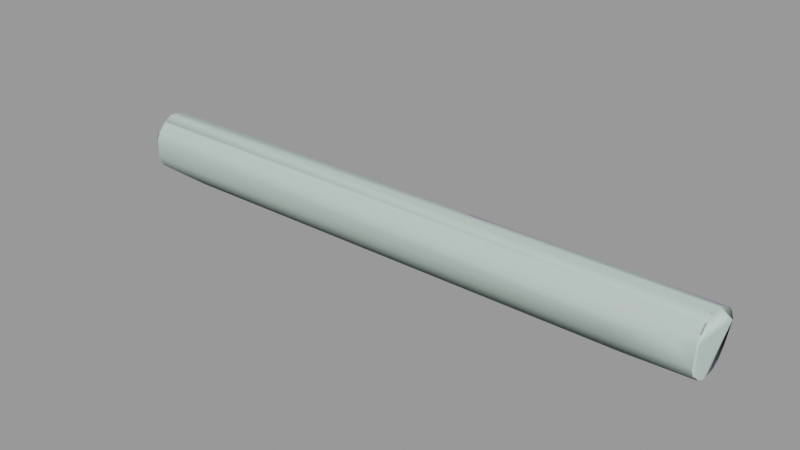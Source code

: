# Source: tree_pine_singlelog.blend  (saved by Blender 2.92.15; exported with 4.5.12 LTS)
import bpy
from mathutils import Matrix  # noqa: F401  (used for matrix-valued properties, if any)

bpy.ops.wm.read_factory_settings(use_empty=True)
scene = bpy.context.scene
scene.name = 'tree_pine_singlelog.qc'

# ---- collections
col_tree_pine_singlelog = bpy.data.collections.new('tree_pine_singlelog'); scene.collection.children.link(col_tree_pine_singlelog)

# ---- materials (node trees are filled in below, after node groups)
mat_tree_pine_stack = bpy.data.materials.new('tree_pine_stack')
mat_tree_pine_stack.use_transparent_shadow = False
mat_tree_pine_stack.diffuse_color = (0.8219, 0.4442, 0.9925, 1.0)
mat_phy = bpy.data.materials.new('  phy')
mat_phy.use_transparent_shadow = False
mat_phy.diffuse_color = (0.6006, 0.7499, 0.6818, 1.0)

# ---- material node trees

# ---- meshes
me_tree_pine_singlelog_reference = bpy.data.meshes.new('tree_pine_singlelog_reference')
me_tree_pine_singlelog_reference.from_pydata([(190.9, 15.93, -7.611), (151.6, 12.08, -7.584), (191.6, 17.56, -7.172), (191.4, -16.43, -4.324), (191.3, 0.7713, 4.109), (191.4, -16.33, 5.774), (191.4, -13.87, -9.411), (191.4, -9.954, -13.48), (191.4, -5.069, -16.13), (191.6, 10.56, -13.78), (191.4, 5.868, -16.4), (191.6, 15.23, -7.937), (192.2, 16.0, 3.872), (193.3, 16.77, 5.111), (193.2, 16.14, 4.698), (192.2, 0.9088, 4.934), (192.4, -16.2, 6.599), (191.4, -17.9, 7.195), (192.4, -17.9, 7.195), (-189.0, 5.594, -16.49), (-189.5, 9.544, -16.53), (-189.3, 6.4, -18.31), (-189.2, 8.505, -14.77), (192.9, -14.75, 11.59), (192.8, -15.74, 7.457), (192.8, -14.0, 10.73), (192.9, -17.0, 8.287), (-188.4, 9.445, -14.91), (-188.4, 15.43, -9.988), (-188.4, 10.38, -16.33), (-188.4, 14.05, -9.12), (-188.5, 14.97, -7.583), (-188.5, 16.44, -8.297), (-188.6, 16.53, -0.3372), (-189.1, 15.9, 4.454), (-188.5, 17.88, 5.386), (-188.7, 18.14, -0.3448), (-189.9, 15.64, 10.73), (-188.4, 11.58, 15.26), (-188.4, 15.59, 10.7), (-189.9, 11.62, 15.3), (-189.6, -14.93, 11.62), (-188.3, -17.9, 7.195), (-188.3, -14.85, 12.44), (-189.6, -17.17, 8.317), (191.6, 16.07, -6.475), (191.8, 17.12, 0.2591), (-188.3, -16.2, 6.599), (-189.6, -15.91, 7.486), (-188.3, -13.43, 11.38), (-189.6, -14.18, 10.76), (-189.4, -14.96, -10.77), (-188.3, -11.04, -14.88), (-188.3, -15.46, -11.12), (-189.7, -10.73, -14.65), (-188.3, -5.683, -17.79), (-189.8, -5.531, -17.5), (-188.3, -5.108, -16.17), (-189.3, -5.753, -15.92), (193.3, 18.31, 5.563), (193.0, 14.3, 9.608), (193.2, 15.82, 10.7), (-188.3, -9.954, -13.48), (-189.4, -10.06, -13.15), (-188.3, -13.87, -9.411), (-189.3, -13.44, -9.905), (192.8, 10.51, 14.14), (193.2, 11.79, 15.27), (-188.3, 5.634, -18.8), (-188.3, 5.121, -17.15), (151.2, 7.916, -11.41), (49.72, 11.29, -12.93), (191.6, 16.63, -8.778), (191.6, 11.5, -15.2), (152.0, 15.62, -3.706), (50.13, 15.98, -8.534), (-51.55, 9.49, -11.29), (-51.48, 12.55, -7.245), (-151.8, 9.923, -15.6), (-151.8, 13.56, -11.19), (-151.8, 15.88, -5.593), (-151.7, 17.02, 0.6332), (-51.19, 15.02, 2.28), (-51.12, 14.27, 7.478), (50.29, 18.47, 5.187), (50.23, 15.62, 10.38), (151.8, 15.66, 10.48), (151.9, 12.68, 14.74), (-51.91, 11.06, 9.54), (-151.7, 16.63, 6.63), (-151.7, 14.52, 11.67), (50.49, 18.96, -4.201), (-51.29, 14.45, -2.821), (50.45, 18.72, 0.1879), (151.9, 17.27, 5.626), (150.3, 16.61, -0.4613), (149.9, 17.23, 1.575), (-50.75, 4.295, 18.09), (-151.7, 11.32, 15.22), (-151.8, 7.135, 18.01), (-51.81, 6.311, 12.24), (50.2, 6.579, 18.5), (50.21, 11.46, 15.13), (152.0, 8.321, 17.62), (191.5, 6.608, 18.45), (191.5, 11.58, 15.26), (191.5, 15.59, 10.71), (191.6, 18.08, 5.582), (181.5, 20.02, 0.282), (191.8, 18.71, 0.2279), (-188.4, 6.608, 18.45), (-151.8, 2.15, 18.99), (-188.3, 0.9455, 19.81), (-151.8, -3.02, 17.96), (-188.3, -4.929, 19.15), (-150.2, -8.383, 15.76), (-188.3, -10.36, 16.58), (-151.4, -11.25, 10.83), (-151.2, -13.85, 5.566), (-50.64, -18.27, -0.4066), (-51.6, -16.74, 6.128), (-50.62, -13.78, 12.77), (-50.58, -9.499, 17.12), (-50.59, -4.469, 19.69), (-50.58, 0.6777, 20.14), (50.18, 1.77, 20.08), (152.0, 2.882, 18.85), (191.5, 0.9455, 19.81), (-49.53, -17.83, -6.488), (50.31, -15.13, 1.362), (50.29, -13.82, 7.505), (50.23, -10.39, 13.02), (50.2, -6.721, 17.21), (50.18, -2.698, 19.65), (151.9, -3.438, 18.35), (151.5, -18.49, 6.745), (151.6, -15.09, 12.07), (151.7, -9.79, 16.04), (191.4, -4.929, 19.15), (191.4, -10.36, 16.58), (191.4, -14.85, 12.44), (151.5, -20.03, 2.73), (50.29, -15.16, -5.672), (-50.2, -15.26, -10.76), (-151.5, -14.24, -11.44), (-151.3, -15.85, -6.102), (-151.2, -15.89, 0.4108), (193.1, -4.771, 19.17), (193.1, -9.188, 17.35), (-188.3, -18.0, 2.053), (-188.3, -18.15, -4.808), (-151.5, -11.66, -16.0), (-51.08, -10.81, -15.23), (49.37, -9.95, -15.09), (50.28, -5.042, -17.9), (151.3, -6.527, -18.12), (151.2, -1.23, -17.99), (191.4, 0.3248, -18.88), (191.4, 6.35, -18.08), (151.1, 3.641, -15.39), (-151.8, 5.071, -18.43), (-188.3, 0.05832, -19.15), (-151.7, -0.6488, -19.49), (-51.36, 5.421, -15.03), (-51.1, 0.2269, -17.44), (49.76, 5.975, -16.66), (50.07, 0.5211, -18.43), (-51.02, -5.448, -17.56), (-151.6, -6.54, -18.7), (191.7, -14.78, -10.8), (191.7, -9.889, -13.18), (191.7, -13.26, -9.934), (192.0, -10.55, -14.68), (-189.9, 6.628, 18.5), (-189.9, 0.9473, 19.87), (190.9, 14.59, -6.874), (-189.9, -4.946, 19.2), (-189.8, -9.364, 17.38), (-187.8, -9.846, 14.74), (-189.3, -8.506, 15.69), (-188.3, 0.9502, 18.08), (-189.1, 0.3318, 18.24), (-188.4, 10.63, 13.93), (-189.5, 10.33, 14.17), (-188.2, 14.06, 9.589), (-189.7, 14.11, 9.626), (-190.0, 16.41, 4.955), (-190.1, 17.99, 5.442), (191.6, -5.563, -15.93), (192.2, -5.348, -17.53), (191.6, 7.304, -17.61), (191.6, 9.673, -13.79), (191.4, 6.529, -15.75), (191.9, 10.7, -15.57), (193.2, 6.803, 18.47), (193.1, 1.123, 19.84), (192.4, -10.36, 16.58), (192.6, -8.331, 15.66), (191.8, -9.846, 14.74), (192.4, 0.5072, 18.21), (192.4, 0.9502, 18.08), (192.4, 10.63, 13.93), (192.2, 14.08, 9.613), (192.4, -13.43, 11.38), (192.4, -14.85, 12.44), (191.4, -15.46, -11.12), (191.4, -11.04, -14.88), (191.4, -5.669, -17.78), (-188.3, -16.43, -4.324), (151.4, -11.84, -15.53), (49.95, -13.74, -10.78), (151.5, -18.75, -5.648), (191.4, -18.15, -4.808), (151.4, -15.51, -11.17), (-188.3, 0.7694, 1.503)], [], [(0, 1, 2), (3, 4, 5), (4, 3, 6), (4, 6, 7), (4, 7, 8), (8, 9, 4), (8, 10, 9), (9, 11, 4), (12, 13, 14), (5, 15, 16), (5, 4, 15), (4, 14, 15), (4, 12, 14), (17, 16, 18), (17, 5, 16), (19, 20, 21), (19, 22, 20), (23, 24, 25), (23, 26, 24), (27, 28, 29), (27, 30, 28), (31, 28, 30), (31, 32, 28), (33, 34, 35), (33, 35, 36), (31, 33, 36), (31, 36, 32), (37, 38, 39), (37, 40, 38), (41, 42, 43), (41, 44, 42), (45, 12, 4), (45, 46, 12), (44, 47, 42), (44, 48, 47), (48, 49, 47), (48, 50, 49), (50, 43, 49), (50, 41, 43), (51, 52, 53), (51, 54, 52), (54, 55, 52), (54, 56, 55), (56, 57, 55), (56, 58, 57), (59, 60, 13), (59, 61, 60), (58, 62, 57), (58, 63, 62), (63, 64, 62), (63, 65, 64), (61, 66, 60), (61, 67, 66), (65, 53, 64), (65, 51, 53), (21, 29, 68), (21, 20, 29), (20, 27, 29), (20, 22, 27), (22, 69, 27), (22, 19, 69), (19, 68, 69), (19, 21, 68), (65, 54, 51), (65, 63, 54), (1, 70, 71), (72, 70, 1), (72, 73, 70), (2, 1, 74), (74, 1, 75), (1, 71, 75), (75, 71, 76), (75, 76, 77), (77, 76, 78), (77, 78, 79), (79, 78, 29), (79, 29, 28), (28, 32, 79), (80, 79, 32), (81, 80, 32), (82, 80, 81), (83, 82, 81), (84, 82, 83), (85, 84, 83), (86, 84, 85), (87, 86, 85), (85, 83, 88), (88, 83, 89), (83, 81, 89), (89, 81, 36), (81, 32, 36), (88, 89, 90), (90, 89, 35), (89, 36, 35), (90, 35, 39), (74, 75, 91), (91, 75, 77), (91, 77, 92), (92, 77, 79), (92, 79, 80), (82, 92, 80), (93, 92, 82), (84, 93, 82), (94, 93, 84), (86, 94, 84), (93, 91, 92), (74, 91, 93), (74, 93, 95), (93, 96, 95), (94, 96, 93), (97, 98, 99), (97, 100, 98), (101, 100, 97), (101, 102, 100), (103, 102, 101), (103, 87, 102), (104, 87, 103), (104, 105, 87), (105, 86, 87), (105, 106, 86), (106, 94, 86), (106, 107, 94), (107, 96, 94), (107, 108, 96), (108, 95, 96), (109, 95, 108), (109, 74, 95), (109, 2, 74), (107, 109, 108), (87, 85, 102), (102, 85, 88), (102, 88, 100), (100, 88, 90), (100, 90, 98), (98, 90, 39), (98, 39, 38), (99, 98, 38), (99, 38, 110), (111, 99, 110), (111, 110, 112), (113, 111, 112), (113, 112, 114), (115, 113, 114), (115, 114, 116), (117, 115, 116), (117, 116, 43), (118, 117, 43), (118, 119, 120), (120, 117, 118), (120, 121, 117), (121, 115, 117), (121, 122, 115), (122, 113, 115), (122, 123, 113), (123, 111, 113), (123, 124, 111), (124, 99, 111), (124, 97, 99), (125, 97, 124), (125, 101, 97), (126, 101, 125), (126, 103, 101), (127, 103, 126), (127, 104, 103), (128, 129, 119), (120, 119, 129), (120, 129, 130), (130, 121, 120), (130, 131, 121), (131, 122, 121), (131, 132, 122), (132, 123, 122), (132, 133, 123), (133, 124, 123), (133, 125, 124), (134, 125, 133), (134, 126, 125), (135, 130, 129), (135, 131, 130), (135, 136, 131), (136, 132, 131), (136, 137, 132), (137, 133, 132), (137, 134, 133), (138, 127, 126), (138, 126, 134), (139, 138, 134), (139, 134, 137), (140, 139, 137), (140, 137, 136), (17, 140, 136), (17, 136, 135), (135, 141, 17), (135, 129, 141), (142, 141, 129), (128, 142, 129), (142, 128, 143), (128, 144, 143), (128, 145, 144), (145, 128, 119), (145, 119, 146), (118, 146, 119), (139, 147, 138), (139, 148, 147), (118, 43, 42), (118, 42, 149), (118, 149, 146), (150, 146, 149), (150, 145, 146), (145, 150, 53), (145, 53, 144), (151, 144, 53), (151, 143, 144), (151, 152, 143), (153, 143, 152), (154, 153, 152), (155, 153, 154), (156, 155, 154), (157, 155, 156), (158, 157, 156), (158, 156, 159), (73, 158, 159), (151, 53, 52), (160, 161, 68), (160, 162, 161), (163, 162, 160), (163, 164, 162), (165, 164, 163), (165, 166, 164), (159, 166, 165), (159, 156, 166), (156, 154, 166), (166, 154, 167), (154, 152, 167), (167, 152, 151), (167, 151, 168), (168, 151, 52), (168, 52, 55), (162, 168, 55), (162, 55, 161), (164, 168, 162), (164, 167, 168), (166, 167, 164), (73, 159, 70), (70, 159, 165), (70, 165, 71), (71, 165, 163), (71, 163, 76), (76, 163, 160), (76, 160, 78), (78, 160, 68), (78, 68, 29), (169, 170, 171), (169, 172, 170), (63, 56, 54), (63, 58, 56), (40, 110, 38), (40, 173, 110), (173, 112, 110), (173, 174, 112), (0, 45, 175), (0, 2, 45), (174, 114, 112), (174, 176, 114), (176, 116, 114), (176, 177, 116), (177, 178, 116), (177, 179, 178), (179, 180, 178), (179, 181, 180), (181, 182, 180), (181, 183, 182), (183, 184, 182), (183, 185, 184), (72, 175, 11), (72, 0, 175), (185, 34, 184), (185, 186, 34), (186, 35, 34), (186, 187, 35), (187, 39, 35), (187, 37, 39), (172, 188, 170), (172, 189, 188), (2, 46, 45), (2, 109, 46), (109, 12, 46), (109, 107, 12), (190, 191, 192), (190, 193, 191), (73, 11, 9), (73, 72, 11), (105, 61, 106), (105, 67, 61), (104, 67, 105), (104, 194, 67), (127, 194, 104), (127, 195, 194), (138, 195, 127), (138, 147, 195), (196, 197, 148), (196, 198, 197), (198, 199, 197), (198, 200, 199), (199, 201, 66), (199, 200, 201), (201, 60, 66), (201, 202, 60), (202, 13, 60), (202, 14, 13), (107, 13, 12), (107, 59, 13), (106, 59, 107), (106, 61, 59), (18, 24, 26), (18, 16, 24), (16, 25, 24), (16, 203, 25), (203, 23, 25), (203, 204, 23), (205, 172, 169), (205, 206, 172), (206, 189, 172), (206, 207, 189), (207, 188, 189), (207, 8, 188), (8, 170, 188), (8, 7, 170), (7, 171, 170), (7, 6, 171), (6, 169, 171), (6, 205, 169), (158, 193, 190), (158, 73, 193), (73, 191, 193), (73, 9, 191), (9, 192, 191), (9, 10, 192), (10, 190, 192), (10, 158, 190), (185, 40, 37), (185, 183, 40), (186, 37, 187), (186, 185, 37), (50, 44, 41), (50, 48, 44), (178, 43, 116), (178, 49, 43), (139, 196, 148), (139, 204, 196), (196, 204, 203), (196, 203, 198), (139, 140, 204), (42, 150, 149), (42, 208, 150), (208, 53, 150), (208, 64, 53), (42, 47, 208), (45, 4, 175), (202, 15, 14), (202, 201, 15), (200, 15, 201), (200, 203, 15), (200, 198, 203), (203, 16, 15), (11, 175, 4), (155, 209, 153), (209, 210, 153), (153, 210, 143), (142, 143, 210), (211, 142, 210), (142, 211, 141), (17, 141, 211), (17, 211, 212), (212, 211, 213), (212, 213, 205), (206, 205, 213), (206, 213, 209), (207, 206, 209), (207, 209, 155), (157, 207, 155), (209, 213, 210), (211, 210, 213), (72, 1, 0), (214, 27, 69), (214, 30, 27), (214, 31, 30), (214, 33, 31), (214, 34, 33), (214, 184, 34), (214, 182, 184), (182, 214, 180), (214, 178, 180), (214, 49, 178), (214, 47, 49), (214, 208, 47), (57, 208, 214), (57, 64, 208), (57, 62, 64), (214, 69, 57), (212, 5, 17), (212, 3, 5), (212, 6, 3), (212, 205, 6), (55, 68, 161), (55, 69, 68), (55, 57, 69), (195, 197, 199), (195, 148, 197), (195, 147, 148), (181, 176, 174), (181, 177, 176), (181, 179, 177), (67, 199, 66), (67, 195, 199), (67, 194, 195), (183, 173, 40), (183, 174, 173), (183, 181, 174), (157, 8, 207), (157, 10, 8), (157, 158, 10), (17, 204, 140), (17, 23, 204), (17, 26, 23), (17, 18, 26)])
me_tree_pine_singlelog_reference.polygons.foreach_set('use_smooth', [True] * 426)
_k = set([(0, 1), (0, 2), (0, 72), (0, 175), (1, 2), (1, 72), (2, 45), (2, 109), (4, 5), (4, 11), (4, 12), (4, 45), (4, 175), (5, 17), (6, 7), (6, 171), (6, 205), (7, 8), (7, 170), (8, 188), (8, 207), (9, 10), (9, 73), (9, 191), (10, 158), (10, 192), (11, 72), (11, 175), (12, 13), (12, 46), (12, 107), (13, 14), (13, 59), (13, 60), (14, 15), (14, 202), (15, 16), (16, 18), (16, 24), (16, 203), (17, 140), (18, 26), (19, 21), (19, 22), (19, 69), (20, 21), (20, 22), (20, 29), (21, 68), (22, 27), (23, 25), (23, 26), (23, 204), (24, 25), (24, 26), (25, 203), (27, 29), (27, 69), (28, 29), (28, 30), (29, 68), (30, 31), (31, 32), (31, 33), (32, 36), (33, 34), (34, 35), (34, 184), (34, 186), (35, 39), (35, 187), (37, 39), (37, 40), (37, 185), (37, 187), (38, 39), (38, 40), (38, 110), (40, 173), (40, 183), (41, 43), (41, 44), (41, 50), (42, 43), (42, 44), (42, 47), (43, 49), (44, 48), (45, 46), (45, 175), (47, 48), (47, 49), (48, 50), (49, 50), (49, 178), (51, 53), (51, 54), (51, 65), (52, 53), (52, 54), (52, 55), (53, 64), (54, 56), (54, 63), (55, 56), (55, 57), (56, 58), (57, 58), (57, 62), (58, 63), (59, 61), (59, 107), (60, 61), (60, 66), (60, 202), (61, 67), (61, 106), (62, 63), (62, 64), (63, 65), (64, 65), (66, 67), (66, 199), (66, 201), (67, 105), (67, 194), (68, 69), (72, 73), (73, 158), (73, 193), (104, 105), (104, 127), (104, 194), (105, 106), (106, 107), (110, 112), (110, 173), (112, 114), (112, 174), (114, 116), (114, 176), (116, 177), (116, 178), (127, 138), (127, 195), (138, 139), (138, 147), (147, 148), (147, 195), (148, 196), (148, 197), (158, 190), (169, 171), (169, 172), (169, 205), (170, 171), (170, 172), (170, 188), (172, 189), (172, 206), (173, 174), (174, 176), (174, 181), (176, 177), (177, 179), (178, 179), (178, 180), (179, 181), (180, 181), (180, 182), (181, 183), (182, 183), (182, 184), (183, 185), (184, 185), (185, 186), (186, 187), (188, 189), (189, 207), (190, 192), (190, 193), (191, 192), (191, 193), (194, 195), (195, 199), (196, 198), (197, 198), (197, 199), (198, 200), (198, 203), (199, 200), (200, 201), (201, 202), (203, 204), (205, 206), (206, 207)])
me_tree_pine_singlelog_reference.attributes.new('sharp_edge', 'BOOLEAN', 'EDGE').data.foreach_set('value', [ (min(e.vertices), max(e.vertices)) in _k for e in me_tree_pine_singlelog_reference.edges])
_uv = me_tree_pine_singlelog_reference.uv_layers.new(name='UVMap')
_uv.uv.foreach_set('vector', [0.4271, 0.8841, 0.4249, 0.7967, 0.4288, 0.8855, 0.3003, 0.6073, 0.2365, 0.5763, 0.2998, 0.5699, 0.2365, 0.5763, 0.3003, 0.6073, 0.291, 0.6262, 0.2365, 0.5763, 0.291, 0.6262, 0.2765, 0.6413, 0.2365, 0.5763, 0.2765, 0.6413, 0.2585, 0.6512, 0.2585, 0.6512, 0.2005, 0.6428, 0.2365, 0.5763, 0.2585, 0.6512, 0.2179, 0.6524, 0.2005, 0.6428, 0.2005, 0.6428, 0.1831, 0.6212, 0.2365, 0.5763, 0.1768, 0.5764, 0.1736, 0.5713, 0.1761, 0.5729, 0.2998, 0.5699, 0.236, 0.5733, 0.2993, 0.5668, 0.2998, 0.5699, 0.2365, 0.5763, 0.236, 0.5733, 0.2365, 0.5763, 0.1796, 0.5744, 0.236, 0.5733, 0.2365, 0.5763, 0.1801, 0.5775, 0.1796, 0.5744, 0.3111, 0.5628, 0.3043, 0.565, 0.311, 0.5626, 0.3111, 0.5628, 0.305, 0.5684, 0.3043, 0.565, 0.1028, 0.2283, 0.1187, 0.2285, 0.106, 0.2356, 0.1028, 0.2283, 0.1145, 0.2214, 0.1187, 0.2285, 0.2985, 0.5451, 0.3024, 0.5615, 0.2955, 0.5485, 0.2985, 0.5451, 0.3074, 0.5582, 0.3024, 0.5615, 0.1182, 0.2221, 0.1423, 0.2024, 0.1219, 0.2278, 0.1182, 0.2221, 0.1368, 0.1989, 0.1423, 0.2024, 0.1405, 0.1928, 0.1423, 0.2024, 0.1368, 0.1989, 0.1405, 0.1928, 0.1464, 0.1957, 0.1423, 0.2024, 0.1469, 0.1637, 0.1445, 0.1444, 0.1524, 0.1407, 0.1469, 0.1637, 0.1524, 0.1407, 0.1534, 0.1637, 0.1405, 0.1928, 0.1469, 0.1637, 0.1534, 0.1637, 0.1405, 0.1928, 0.1534, 0.1637, 0.1464, 0.1957, 0.4628, 0.1173, 0.4722, 0.1205, 0.4628, 0.1204, 0.4628, 0.1173, 0.4722, 0.1175, 0.4722, 0.1205, 0.515, 0.1184, 0.5225, 0.1209, 0.5141, 0.1209, 0.515, 0.1184, 0.5207, 0.1183, 0.5225, 0.1209, 0.18, 0.6158, 0.1801, 0.5775, 0.2365, 0.5763, 0.18, 0.6158, 0.176, 0.5909, 0.1801, 0.5775, 0.01181, 0.1282, 0.01553, 0.1352, 0.008716, 0.1328, 0.01181, 0.1282, 0.01684, 0.1315, 0.01553, 0.1352, 0.01684, 0.1315, 0.02672, 0.1161, 0.01553, 0.1352, 0.01684, 0.1315, 0.02386, 0.1184, 0.02672, 0.1161, 0.02386, 0.1184, 0.02101, 0.1118, 0.02672, 0.1161, 0.02386, 0.1184, 0.02086, 0.115, 0.02101, 0.1118, 0.5501, 0.1185, 0.559, 0.1205, 0.5502, 0.1206, 0.5501, 0.1185, 0.5591, 0.1178, 0.559, 0.1205, 0.5591, 0.1178, 0.5689, 0.1204, 0.559, 0.1205, 0.5591, 0.1178, 0.5689, 0.1174, 0.5689, 0.1204, 0.05818, 0.2321, 0.0597, 0.2269, 0.05736, 0.2334, 0.05818, 0.2321, 0.05724, 0.2258, 0.0597, 0.2269, 0.1675, 0.5695, 0.1834, 0.5535, 0.1736, 0.5713, 0.1675, 0.5695, 0.1773, 0.5491, 0.1834, 0.5535, 0.05724, 0.2258, 0.04028, 0.216, 0.0597, 0.2269, 0.05724, 0.2258, 0.03998, 0.2146, 0.04028, 0.216, 0.03998, 0.2146, 0.02461, 0.1996, 0.04028, 0.216, 0.03998, 0.2146, 0.02649, 0.2015, 0.02461, 0.1996, 0.1773, 0.5491, 0.1984, 0.5355, 0.1834, 0.5535, 0.1773, 0.5491, 0.1932, 0.531, 0.1984, 0.5355, 0.02649, 0.2015, 0.01821, 0.2064, 0.02461, 0.1996, 0.02649, 0.2015, 0.02037, 0.2049, 0.01821, 0.2064, 0.5893, 0.1184, 0.5967, 0.1201, 0.5878, 0.1203, 0.5893, 0.1184, 0.5953, 0.118, 0.5967, 0.1201, 0.1187, 0.2285, 0.1182, 0.2221, 0.1219, 0.2278, 0.1187, 0.2285, 0.1145, 0.2214, 0.1182, 0.2221, 0.1145, 0.2214, 0.1008, 0.231, 0.1182, 0.2221, 0.1145, 0.2214, 0.1028, 0.2283, 0.1008, 0.231, 0.1028, 0.2283, 0.1028, 0.2377, 0.1008, 0.231, 0.1028, 0.2283, 0.106, 0.2356, 0.1028, 0.2377, 0.02649, 0.2015, 0.03733, 0.2205, 0.02037, 0.2049, 0.02649, 0.2015, 0.03998, 0.2146, 0.03733, 0.2205, 0.4249, 0.7967, 0.4152, 0.7959, 0.4164, 0.5974, 0.4262, 0.8854, 0.4152, 0.7959, 0.4249, 0.7967, 0.4262, 0.8854, 0.4147, 0.8854, 0.4152, 0.7959, 0.4288, 0.8855, 0.4249, 0.7967, 0.4331, 0.7978, 0.4331, 0.7978, 0.4249, 0.7967, 0.4268, 0.5983, 0.4249, 0.7967, 0.4164, 0.5974, 0.4268, 0.5983, 0.4268, 0.5983, 0.4164, 0.5974, 0.4174, 0.3984, 0.4268, 0.5983, 0.4174, 0.3984, 0.4268, 0.3985, 0.4268, 0.3985, 0.4174, 0.3984, 0.4134, 0.2012, 0.4268, 0.3985, 0.4134, 0.2012, 0.4233, 0.2013, 0.4233, 0.2013, 0.4134, 0.2012, 0.4114, 0.1201, 0.4233, 0.2013, 0.4114, 0.1201, 0.4255, 0.1201, 0.4255, 0.1201, 0.429, 0.12, 0.4233, 0.2013, 0.4336, 0.2015, 0.4233, 0.2013, 0.429, 0.12, 0.444, 0.2016, 0.4336, 0.2015, 0.429, 0.12, 0.4435, 0.3992, 0.4336, 0.2015, 0.444, 0.2016, 0.4522, 0.3994, 0.4435, 0.3992, 0.444, 0.2016, 0.449, 0.5987, 0.4435, 0.3992, 0.4522, 0.3994, 0.4582, 0.5987, 0.449, 0.5987, 0.4522, 0.3994, 0.4566, 0.7984, 0.449, 0.5987, 0.4582, 0.5987, 0.465, 0.7987, 0.4566, 0.7984, 0.4582, 0.5987, 0.4582, 0.5987, 0.4522, 0.3994, 0.4581, 0.3979, 0.4581, 0.3979, 0.4522, 0.3994, 0.4539, 0.2017, 0.4522, 0.3994, 0.444, 0.2016, 0.4539, 0.2017, 0.4539, 0.2017, 0.444, 0.2016, 0.4436, 0.1197, 0.444, 0.2016, 0.429, 0.12, 0.4436, 0.1197, 0.4581, 0.3979, 0.4539, 0.2017, 0.4629, 0.2018, 0.4629, 0.2018, 0.4539, 0.2017, 0.4534, 0.1201, 0.4539, 0.2017, 0.4436, 0.1197, 0.4534, 0.1201, 0.4629, 0.2018, 0.4534, 0.1201, 0.4628, 0.1204, 0.4331, 0.7978, 0.4268, 0.5983, 0.4347, 0.599, 0.4347, 0.599, 0.4268, 0.5983, 0.4268, 0.3985, 0.4347, 0.599, 0.4268, 0.3985, 0.4351, 0.3989, 0.4351, 0.3989, 0.4268, 0.3985, 0.4233, 0.2013, 0.4351, 0.3989, 0.4233, 0.2013, 0.4336, 0.2015, 0.4435, 0.3992, 0.4351, 0.3989, 0.4336, 0.2015, 0.4412, 0.599, 0.4351, 0.3989, 0.4435, 0.3992, 0.449, 0.5987, 0.4412, 0.599, 0.4435, 0.3992, 0.4483, 0.7983, 0.4412, 0.599, 0.449, 0.5987, 0.4566, 0.7984, 0.4483, 0.7983, 0.449, 0.5987, 0.4412, 0.599, 0.4347, 0.599, 0.4351, 0.3989, 0.4331, 0.7978, 0.4347, 0.599, 0.4412, 0.599, 0.4331, 0.7978, 0.4412, 0.599, 0.4386, 0.7948, 0.4412, 0.599, 0.442, 0.7942, 0.4386, 0.7948, 0.4483, 0.7983, 0.442, 0.7942, 0.4412, 0.599, 0.48, 0.4004, 0.4708, 0.2017, 0.4787, 0.2017, 0.48, 0.4004, 0.4699, 0.3982, 0.4708, 0.2017, 0.4775, 0.5988, 0.4699, 0.3982, 0.48, 0.4004, 0.4775, 0.5988, 0.4682, 0.5988, 0.4699, 0.3982, 0.4732, 0.7989, 0.4682, 0.5988, 0.4775, 0.5988, 0.4732, 0.7989, 0.465, 0.7987, 0.4682, 0.5988, 0.4749, 0.8857, 0.465, 0.7987, 0.4732, 0.7989, 0.4749, 0.8857, 0.4654, 0.8857, 0.465, 0.7987, 0.4654, 0.8857, 0.4566, 0.7984, 0.465, 0.7987, 0.4654, 0.8857, 0.4559, 0.8856, 0.4566, 0.7984, 0.4559, 0.8856, 0.4483, 0.7983, 0.4566, 0.7984, 0.4559, 0.8856, 0.4474, 0.8857, 0.4483, 0.7983, 0.4474, 0.8857, 0.442, 0.7942, 0.4483, 0.7983, 0.4474, 0.8857, 0.4403, 0.8567, 0.442, 0.7942, 0.4403, 0.8567, 0.4386, 0.7948, 0.442, 0.7942, 0.4394, 0.886, 0.4386, 0.7948, 0.4403, 0.8567, 0.4394, 0.886, 0.4331, 0.7978, 0.4386, 0.7948, 0.4394, 0.886, 0.4288, 0.8855, 0.4331, 0.7978, 0.4474, 0.8857, 0.4394, 0.886, 0.4403, 0.8567, 0.465, 0.7987, 0.4582, 0.5987, 0.4682, 0.5988, 0.4682, 0.5988, 0.4582, 0.5987, 0.4581, 0.3979, 0.4682, 0.5988, 0.4581, 0.3979, 0.4699, 0.3982, 0.4699, 0.3982, 0.4581, 0.3979, 0.4629, 0.2018, 0.4699, 0.3982, 0.4629, 0.2018, 0.4708, 0.2017, 0.4708, 0.2017, 0.4629, 0.2018, 0.4628, 0.1204, 0.4708, 0.2017, 0.4628, 0.1204, 0.4722, 0.1205, 0.4787, 0.2017, 0.4708, 0.2017, 0.4722, 0.1205, 0.4787, 0.2017, 0.4722, 0.1205, 0.4809, 0.1206, 0.4865, 0.2016, 0.4787, 0.2017, 0.4809, 0.1206, 0.4865, 0.2016, 0.4809, 0.1206, 0.4891, 0.1208, 0.4945, 0.2017, 0.4865, 0.2016, 0.4891, 0.1208, 0.4945, 0.2017, 0.4891, 0.1208, 0.4973, 0.1209, 0.5035, 0.2049, 0.4945, 0.2017, 0.4973, 0.1209, 0.5035, 0.2049, 0.4973, 0.1209, 0.5056, 0.1209, 0.5124, 0.2025, 0.5035, 0.2049, 0.5056, 0.1209, 0.5124, 0.2025, 0.5056, 0.1209, 0.5141, 0.1209, 0.5229, 0.2028, 0.5124, 0.2025, 0.5141, 0.1209, 0.5229, 0.2028, 0.5343, 0.4013, 0.5237, 0.3992, 0.5237, 0.3992, 0.5124, 0.2025, 0.5229, 0.2028, 0.5237, 0.3992, 0.5127, 0.4009, 0.5124, 0.2025, 0.5127, 0.4009, 0.5035, 0.2049, 0.5124, 0.2025, 0.5127, 0.4009, 0.5037, 0.4008, 0.5035, 0.2049, 0.5037, 0.4008, 0.4945, 0.2017, 0.5035, 0.2049, 0.5037, 0.4008, 0.4951, 0.4008, 0.4945, 0.2017, 0.4951, 0.4008, 0.4865, 0.2016, 0.4945, 0.2017, 0.4951, 0.4008, 0.4869, 0.4007, 0.4865, 0.2016, 0.4869, 0.4007, 0.4787, 0.2017, 0.4865, 0.2016, 0.4869, 0.4007, 0.48, 0.4004, 0.4787, 0.2017, 0.4852, 0.5989, 0.48, 0.4004, 0.4869, 0.4007, 0.4852, 0.5989, 0.4775, 0.5988, 0.48, 0.4004, 0.4821, 0.799, 0.4775, 0.5988, 0.4852, 0.5989, 0.4821, 0.799, 0.4732, 0.7989, 0.4775, 0.5988, 0.4844, 0.8857, 0.4732, 0.7989, 0.4821, 0.799, 0.4844, 0.8857, 0.4749, 0.8857, 0.4732, 0.7989, 0.5441, 0.4037, 0.5333, 0.5991, 0.5343, 0.4013, 0.5237, 0.3992, 0.5343, 0.4013, 0.5333, 0.5991, 0.5237, 0.3992, 0.5333, 0.5991, 0.5209, 0.5991, 0.5209, 0.5991, 0.5127, 0.4009, 0.5237, 0.3992, 0.5209, 0.5991, 0.5086, 0.599, 0.5127, 0.4009, 0.5086, 0.599, 0.5037, 0.4008, 0.5127, 0.4009, 0.5086, 0.599, 0.4993, 0.599, 0.5037, 0.4008, 0.4993, 0.599, 0.4951, 0.4008, 0.5037, 0.4008, 0.4993, 0.599, 0.4921, 0.5989, 0.4951, 0.4008, 0.4921, 0.5989, 0.4869, 0.4007, 0.4951, 0.4008, 0.4921, 0.5989, 0.4852, 0.5989, 0.4869, 0.4007, 0.4927, 0.7989, 0.4852, 0.5989, 0.4921, 0.5989, 0.4927, 0.7989, 0.4821, 0.799, 0.4852, 0.5989, 0.5259, 0.7982, 0.5209, 0.5991, 0.5333, 0.5991, 0.5259, 0.7982, 0.5086, 0.599, 0.5209, 0.5991, 0.5259, 0.7982, 0.5156, 0.7983, 0.5086, 0.599, 0.5156, 0.7983, 0.4993, 0.599, 0.5086, 0.599, 0.5156, 0.7983, 0.5044, 0.7986, 0.4993, 0.599, 0.5044, 0.7986, 0.4921, 0.5989, 0.4993, 0.599, 0.5044, 0.7986, 0.4927, 0.7989, 0.4921, 0.5989, 0.4942, 0.8858, 0.4844, 0.8857, 0.4821, 0.799, 0.4942, 0.8858, 0.4821, 0.799, 0.4927, 0.7989, 0.5045, 0.8858, 0.4942, 0.8858, 0.4927, 0.7989, 0.5045, 0.8858, 0.4927, 0.7989, 0.5044, 0.7986, 0.5151, 0.8858, 0.5045, 0.8858, 0.5044, 0.7986, 0.5151, 0.8858, 0.5044, 0.7986, 0.5156, 0.7983, 0.5256, 0.8858, 0.5151, 0.8858, 0.5156, 0.7983, 0.5256, 0.8858, 0.5156, 0.7983, 0.5259, 0.7982, 0.5259, 0.7982, 0.5325, 0.7981, 0.5256, 0.8858, 0.5259, 0.7982, 0.5333, 0.5991, 0.5325, 0.7981, 0.5466, 0.599, 0.5325, 0.7981, 0.5333, 0.5991, 0.5441, 0.4037, 0.5466, 0.599, 0.5333, 0.5991, 0.5466, 0.599, 0.5441, 0.4037, 0.5523, 0.4024, 0.5441, 0.4037, 0.553, 0.2021, 0.5523, 0.4024, 0.5441, 0.4037, 0.544, 0.2025, 0.553, 0.2021, 0.544, 0.2025, 0.5441, 0.4037, 0.5343, 0.4013, 0.544, 0.2025, 0.5343, 0.4013, 0.5328, 0.2028, 0.5229, 0.2028, 0.5328, 0.2028, 0.5343, 0.4013, 0.5045, 0.8858, 0.4939, 0.889, 0.4942, 0.8858, 0.5045, 0.8858, 0.5021, 0.889, 0.4939, 0.889, 0.5229, 0.2028, 0.5141, 0.1209, 0.5225, 0.1209, 0.5229, 0.2028, 0.5225, 0.1209, 0.5297, 0.1208, 0.5229, 0.2028, 0.5297, 0.1208, 0.5328, 0.2028, 0.5399, 0.1207, 0.5328, 0.2028, 0.5297, 0.1208, 0.5399, 0.1207, 0.544, 0.2025, 0.5328, 0.2028, 0.544, 0.2025, 0.5399, 0.1207, 0.5502, 0.1206, 0.544, 0.2025, 0.5502, 0.1206, 0.553, 0.2021, 0.5608, 0.2019, 0.553, 0.2021, 0.5502, 0.1206, 0.5608, 0.2019, 0.5523, 0.4024, 0.553, 0.2021, 0.5608, 0.2019, 0.5629, 0.4004, 0.5523, 0.4024, 0.5648, 0.597, 0.5523, 0.4024, 0.5629, 0.4004, 0.5736, 0.5987, 0.5648, 0.597, 0.5629, 0.4004, 0.5728, 0.7974, 0.5648, 0.597, 0.5736, 0.5987, 0.5814, 0.7968, 0.5728, 0.7974, 0.5736, 0.5987, 0.5835, 0.8852, 0.5728, 0.7974, 0.5814, 0.7968, 0.592, 0.8851, 0.5835, 0.8852, 0.5814, 0.7968, 0.592, 0.8851, 0.5814, 0.7968, 0.5905, 0.7961, 0.6001, 0.8854, 0.592, 0.8851, 0.5905, 0.7961, 0.5608, 0.2019, 0.5502, 0.1206, 0.559, 0.1205, 0.5889, 0.2013, 0.5786, 0.1204, 0.5878, 0.1203, 0.5889, 0.2013, 0.5789, 0.2014, 0.5786, 0.1204, 0.5922, 0.3989, 0.5789, 0.2014, 0.5889, 0.2013, 0.5922, 0.3989, 0.5821, 0.3997, 0.5789, 0.2014, 0.5912, 0.5975, 0.5821, 0.3997, 0.5922, 0.3989, 0.5912, 0.5975, 0.5822, 0.5982, 0.5821, 0.3997, 0.5905, 0.7961, 0.5822, 0.5982, 0.5912, 0.5975, 0.5905, 0.7961, 0.5814, 0.7968, 0.5822, 0.5982, 0.5814, 0.7968, 0.5736, 0.5987, 0.5822, 0.5982, 0.5822, 0.5982, 0.5736, 0.5987, 0.5725, 0.4002, 0.5736, 0.5987, 0.5629, 0.4004, 0.5725, 0.4002, 0.5725, 0.4002, 0.5629, 0.4004, 0.5608, 0.2019, 0.5725, 0.4002, 0.5608, 0.2019, 0.5695, 0.2016, 0.5695, 0.2016, 0.5608, 0.2019, 0.559, 0.1205, 0.5695, 0.2016, 0.559, 0.1205, 0.5689, 0.1204, 0.5789, 0.2014, 0.5695, 0.2016, 0.5689, 0.1204, 0.5789, 0.2014, 0.5689, 0.1204, 0.5786, 0.1204, 0.5821, 0.3997, 0.5695, 0.2016, 0.5789, 0.2014, 0.5821, 0.3997, 0.5725, 0.4002, 0.5695, 0.2016, 0.5822, 0.5982, 0.5725, 0.4002, 0.5821, 0.3997, 0.6001, 0.8854, 0.5905, 0.7961, 0.6006, 0.7959, 0.6006, 0.7959, 0.5905, 0.7961, 0.5912, 0.5975, 0.6006, 0.7959, 0.5912, 0.5975, 0.6018, 0.5974, 0.6018, 0.5974, 0.5912, 0.5975, 0.5922, 0.3989, 0.6018, 0.5974, 0.5922, 0.3989, 0.6028, 0.3984, 0.6028, 0.3984, 0.5922, 0.3989, 0.5889, 0.2013, 0.6028, 0.3984, 0.5889, 0.2013, 0.5988, 0.2012, 0.5988, 0.2012, 0.5889, 0.2013, 0.5878, 0.1203, 0.5988, 0.2012, 0.5878, 0.1203, 0.5967, 0.1201, 0.299, 0.634, 0.2796, 0.6435, 0.2929, 0.6306, 0.299, 0.634, 0.2822, 0.6493, 0.2796, 0.6435, 0.03998, 0.2146, 0.05818, 0.2321, 0.03733, 0.2205, 0.03998, 0.2146, 0.05724, 0.2258, 0.05818, 0.2321, 0.4722, 0.1175, 0.4809, 0.1206, 0.4722, 0.1205, 0.4722, 0.1175, 0.4809, 0.1176, 0.4809, 0.1206, 0.4809, 0.1176, 0.4891, 0.1208, 0.4809, 0.1206, 0.4809, 0.1176, 0.4891, 0.1178, 0.4891, 0.1208, 0.1774, 0.6221, 0.1768, 0.6175, 0.1827, 0.6192, 0.1774, 0.6221, 0.1709, 0.6203, 0.1768, 0.6175, 0.4891, 0.1178, 0.4973, 0.1209, 0.4891, 0.1208, 0.4891, 0.1178, 0.4973, 0.1179, 0.4973, 0.1209, 0.4973, 0.1179, 0.5056, 0.1209, 0.4973, 0.1209, 0.4973, 0.1179, 0.5039, 0.118, 0.5056, 0.1209, 0.04333, 0.09192, 0.04108, 0.1027, 0.03912, 0.09528, 0.04333, 0.09192, 0.04668, 0.09876, 0.04108, 0.1027, 0.04668, 0.09876, 0.08456, 0.08945, 0.04108, 0.1027, 0.04668, 0.09876, 0.08218, 0.08871, 0.08456, 0.08945, 0.08218, 0.08871, 0.1234, 0.1063, 0.08456, 0.08945, 0.08218, 0.08871, 0.1223, 0.1052, 0.1234, 0.1063, 0.1223, 0.1052, 0.137, 0.1238, 0.1234, 0.1063, 0.1223, 0.1052, 0.1375, 0.1235, 0.137, 0.1238, 0.1745, 0.6266, 0.1827, 0.6192, 0.1801, 0.6233, 0.1745, 0.6266, 0.1774, 0.6221, 0.1827, 0.6192, 0.1375, 0.1235, 0.1445, 0.1444, 0.137, 0.1238, 0.1375, 0.1235, 0.1467, 0.1423, 0.1445, 0.1444, 0.1467, 0.1423, 0.1524, 0.1407, 0.1445, 0.1444, 0.1467, 0.1423, 0.153, 0.1403, 0.1524, 0.1407, 0.4534, 0.117, 0.4628, 0.1204, 0.4534, 0.1201, 0.4534, 0.117, 0.4628, 0.1173, 0.4628, 0.1204, 0.2822, 0.6493, 0.2625, 0.6545, 0.2796, 0.6435, 0.2822, 0.6493, 0.2616, 0.6607, 0.2625, 0.6545, 0.1709, 0.6203, 0.1725, 0.5908, 0.1768, 0.6175, 0.1709, 0.6203, 0.1662, 0.591, 0.1725, 0.5908, 0.1662, 0.591, 0.1768, 0.5764, 0.1725, 0.5908, 0.1662, 0.591, 0.1687, 0.5698, 0.1768, 0.5764, 0.2116, 0.6613, 0.2022, 0.6463, 0.2147, 0.6541, 0.2116, 0.6613, 0.1981, 0.6533, 0.2022, 0.6463, 0.1949, 0.6519, 0.1801, 0.6233, 0.1987, 0.6463, 0.1949, 0.6519, 0.1745, 0.6266, 0.1801, 0.6233, 0.4654, 0.8857, 0.4558, 0.8889, 0.4559, 0.8856, 0.4654, 0.8857, 0.4652, 0.889, 0.4558, 0.8889, 0.4749, 0.8857, 0.4652, 0.889, 0.4654, 0.8857, 0.4749, 0.8857, 0.4746, 0.889, 0.4652, 0.889, 0.4844, 0.8857, 0.4746, 0.889, 0.4749, 0.8857, 0.4844, 0.8857, 0.4841, 0.889, 0.4746, 0.889, 0.4942, 0.8858, 0.4841, 0.889, 0.4844, 0.8857, 0.4942, 0.8858, 0.4939, 0.889, 0.4841, 0.889, 0.2811, 0.5256, 0.273, 0.5292, 0.2763, 0.5224, 0.2811, 0.5256, 0.2791, 0.533, 0.273, 0.5292, 0.2791, 0.533, 0.238, 0.5193, 0.273, 0.5292, 0.2791, 0.533, 0.2363, 0.5199, 0.238, 0.5193, 0.238, 0.5193, 0.198, 0.5364, 0.1984, 0.5355, 0.238, 0.5193, 0.2363, 0.5199, 0.198, 0.5364, 0.198, 0.5364, 0.1834, 0.5535, 0.1984, 0.5355, 0.198, 0.5364, 0.1844, 0.5536, 0.1834, 0.5535, 0.1844, 0.5536, 0.1736, 0.5713, 0.1834, 0.5535, 0.1844, 0.5536, 0.1761, 0.5729, 0.1736, 0.5713, 0.1687, 0.5698, 0.1736, 0.5713, 0.1768, 0.5764, 0.1687, 0.5698, 0.1675, 0.5695, 0.1736, 0.5713, 0.4559, 0.8856, 0.4473, 0.889, 0.4474, 0.8857, 0.4559, 0.8856, 0.4558, 0.8889, 0.4473, 0.889, 0.311, 0.5626, 0.3024, 0.5615, 0.3074, 0.5582, 0.311, 0.5626, 0.3043, 0.565, 0.3024, 0.5615, 0.3043, 0.565, 0.2955, 0.5485, 0.3024, 0.5615, 0.3043, 0.565, 0.2933, 0.5461, 0.2955, 0.5485, 0.2933, 0.5461, 0.2985, 0.5451, 0.2955, 0.5485, 0.2933, 0.5461, 0.2989, 0.5419, 0.2985, 0.5451, 0.3017, 0.6353, 0.2822, 0.6493, 0.299, 0.634, 0.3017, 0.6353, 0.2842, 0.6502, 0.2822, 0.6493, 0.2842, 0.6502, 0.2616, 0.6607, 0.2822, 0.6493, 0.2842, 0.6502, 0.263, 0.6618, 0.2616, 0.6607, 0.263, 0.6618, 0.2625, 0.6545, 0.2616, 0.6607, 0.263, 0.6618, 0.2606, 0.6553, 0.2625, 0.6545, 0.2606, 0.6553, 0.2796, 0.6435, 0.2625, 0.6545, 0.2606, 0.6553, 0.2799, 0.6448, 0.2796, 0.6435, 0.2799, 0.6448, 0.2929, 0.6306, 0.2796, 0.6435, 0.2799, 0.6448, 0.2954, 0.6286, 0.2929, 0.6306, 0.2954, 0.6286, 0.299, 0.634, 0.2929, 0.6306, 0.2954, 0.6286, 0.3017, 0.6353, 0.299, 0.634, 0.2154, 0.6632, 0.1981, 0.6533, 0.2116, 0.6613, 0.2154, 0.6632, 0.1949, 0.6519, 0.1981, 0.6533, 0.1949, 0.6519, 0.2022, 0.6463, 0.1981, 0.6533, 0.1949, 0.6519, 0.1987, 0.6463, 0.2022, 0.6463, 0.1987, 0.6463, 0.2147, 0.6541, 0.2022, 0.6463, 0.1987, 0.6463, 0.2173, 0.6566, 0.2147, 0.6541, 0.2173, 0.6566, 0.2116, 0.6613, 0.2147, 0.6541, 0.2173, 0.6566, 0.2154, 0.6632, 0.2116, 0.6613, 0.1375, 0.1235, 0.1276, 0.1007, 0.1436, 0.1191, 0.1375, 0.1235, 0.1223, 0.1052, 0.1276, 0.1007, 0.1467, 0.1423, 0.1436, 0.1191, 0.153, 0.1403, 0.1467, 0.1423, 0.1375, 0.1235, 0.1436, 0.1191, 0.02386, 0.1184, 0.01181, 0.1282, 0.02086, 0.115, 0.02386, 0.1184, 0.01684, 0.1315, 0.01181, 0.1282, 0.04108, 0.1027, 0.02101, 0.1118, 0.03912, 0.09528, 0.04108, 0.1027, 0.02672, 0.1161, 0.02101, 0.1118, 0.2812, 0.5258, 0.2811, 0.5256, 0.2763, 0.5224, 0.2812, 0.5258, 0.2989, 0.5419, 0.2811, 0.5256, 0.2811, 0.5256, 0.2989, 0.5419, 0.2933, 0.5461, 0.2811, 0.5256, 0.2933, 0.5461, 0.2791, 0.533, 0.2812, 0.5258, 0.299, 0.5421, 0.2989, 0.5419, 0.008716, 0.1328, 0.007507, 0.181, 0.008198, 0.1535, 0.008716, 0.1328, 0.01443, 0.1791, 0.007507, 0.181, 0.01443, 0.1791, 0.01821, 0.2064, 0.007507, 0.181, 0.01443, 0.1791, 0.02461, 0.1996, 0.01821, 0.2064, 0.008716, 0.1328, 0.01553, 0.1352, 0.01443, 0.1791, 0.18, 0.6158, 0.2365, 0.5763, 0.1854, 0.6173, 0.1871, 0.5562, 0.236, 0.5733, 0.1796, 0.5744, 0.1871, 0.5562, 0.1998, 0.5401, 0.236, 0.5733, 0.2356, 0.5246, 0.236, 0.5733, 0.1998, 0.5401, 0.2356, 0.5246, 0.289, 0.5492, 0.236, 0.5733, 0.2356, 0.5246, 0.2756, 0.5368, 0.289, 0.5492, 0.289, 0.5492, 0.2993, 0.5668, 0.236, 0.5733, 0.1831, 0.6212, 0.1854, 0.6173, 0.2365, 0.5763, 0.5728, 0.7974, 0.564, 0.7976, 0.5648, 0.597, 0.564, 0.7976, 0.5555, 0.5982, 0.5648, 0.597, 0.5648, 0.597, 0.5555, 0.5982, 0.5523, 0.4024, 0.5466, 0.599, 0.5523, 0.4024, 0.5555, 0.5982, 0.5456, 0.798, 0.5466, 0.599, 0.5555, 0.5982, 0.5466, 0.599, 0.5456, 0.798, 0.5325, 0.7981, 0.5256, 0.8858, 0.5325, 0.7981, 0.5456, 0.798, 0.5256, 0.8858, 0.5456, 0.798, 0.5461, 0.8856, 0.5461, 0.8856, 0.5456, 0.798, 0.5555, 0.7978, 0.5461, 0.8856, 0.5555, 0.7978, 0.5569, 0.8855, 0.5658, 0.8854, 0.5569, 0.8855, 0.5555, 0.7978, 0.5658, 0.8854, 0.5555, 0.7978, 0.564, 0.7976, 0.5748, 0.8853, 0.5658, 0.8854, 0.564, 0.7976, 0.5748, 0.8853, 0.564, 0.7976, 0.5728, 0.7974, 0.5835, 0.8852, 0.5748, 0.8853, 0.5728, 0.7974, 0.564, 0.7976, 0.5555, 0.7978, 0.5555, 0.5982, 0.5456, 0.798, 0.5555, 0.5982, 0.5555, 0.7978, 0.4262, 0.8854, 0.4249, 0.7967, 0.4271, 0.8841, 0.08355, 0.1561, 0.1163, 0.2189, 0.0998, 0.2274, 0.08355, 0.1561, 0.134, 0.1969, 0.1163, 0.2189, 0.08355, 0.1561, 0.1376, 0.191, 0.134, 0.1969, 0.08355, 0.1561, 0.1436, 0.1634, 0.1376, 0.191, 0.08355, 0.1561, 0.1414, 0.1451, 0.1436, 0.1634, 0.08355, 0.1561, 0.1344, 0.1255, 0.1414, 0.1451, 0.08355, 0.1561, 0.1214, 0.1089, 0.1344, 0.1255, 0.1214, 0.1089, 0.08355, 0.1561, 0.08454, 0.09286, 0.08355, 0.1561, 0.04325, 0.1054, 0.08454, 0.09286, 0.08355, 0.1561, 0.02956, 0.1182, 0.04325, 0.1054, 0.08355, 0.1561, 0.01892, 0.1364, 0.02956, 0.1182, 0.08355, 0.1561, 0.01784, 0.178, 0.01892, 0.1364, 0.0608, 0.2234, 0.01784, 0.178, 0.08355, 0.1561, 0.0608, 0.2234, 0.02748, 0.1975, 0.01784, 0.178, 0.0608, 0.2234, 0.04236, 0.2131, 0.02748, 0.1975, 0.08355, 0.1561, 0.0998, 0.2274, 0.0608, 0.2234, 0.3123, 0.6103, 0.305, 0.5684, 0.3111, 0.5628, 0.3123, 0.6103, 0.3055, 0.6084, 0.305, 0.5684, 0.3123, 0.6103, 0.2954, 0.6286, 0.3055, 0.6084, 0.3123, 0.6103, 0.3017, 0.6353, 0.2954, 0.6286, 0.05736, 0.2334, 0.1028, 0.2377, 0.0804, 0.239, 0.05736, 0.2334, 0.1008, 0.231, 0.1028, 0.2377, 0.05736, 0.2334, 0.0597, 0.2269, 0.1008, 0.231, 0.2355, 0.5127, 0.273, 0.5292, 0.238, 0.5193, 0.2355, 0.5127, 0.2763, 0.5224, 0.273, 0.5292, 0.2355, 0.5127, 0.2588, 0.5153, 0.2763, 0.5224, 0.08218, 0.08871, 0.0611, 0.08468, 0.08478, 0.08211, 0.08218, 0.08871, 0.04333, 0.09192, 0.0611, 0.08468, 0.08218, 0.08871, 0.04668, 0.09876, 0.04333, 0.09192, 0.1932, 0.531, 0.238, 0.5193, 0.1984, 0.5355, 0.1932, 0.531, 0.2355, 0.5127, 0.238, 0.5193, 0.1932, 0.531, 0.213, 0.5182, 0.2355, 0.5127, 0.1223, 0.1052, 0.1076, 0.0877, 0.1276, 0.1007, 0.1223, 0.1052, 0.08478, 0.08211, 0.1076, 0.0877, 0.1223, 0.1052, 0.08218, 0.08871, 0.08478, 0.08211, 0.2393, 0.6663, 0.2606, 0.6553, 0.263, 0.6618, 0.2393, 0.6663, 0.2173, 0.6566, 0.2606, 0.6553, 0.2393, 0.6663, 0.2154, 0.6632, 0.2173, 0.6566, 0.5256, 0.8858, 0.5151, 0.8876, 0.5151, 0.8858, 0.5256, 0.8858, 0.5162, 0.8885, 0.5151, 0.8876, 0.5256, 0.8858, 0.5233, 0.8886, 0.5162, 0.8885, 0.5256, 0.8858, 0.5256, 0.8876, 0.5233, 0.8886])
me_tree_pine_singlelog_reference.materials.append(mat_tree_pine_stack)
me_tree_pine_singlelog_reference.use_remesh_fix_poles = True
me_tree_pine_singlelog_reference.use_remesh_preserve_attributes = False
me_tree_pine_singlelog_reference.use_mirror_vertex_groups = False
me_tree_pine_singlelog_reference.update()
me_tree_pine_singlelog_reference.normals_split_custom_set([tuple(v) for v in zip(*[iter([-0.01947, 0.5629, -0.8263, -0.01947, 0.5629, -0.8263, -0.01946, 0.5629, -0.8263, 0.8749, 0.4539, -0.1686, 0.877, 0.4508, -0.1662, 0.8752, 0.4532, -0.1693, 0.877, 0.4508, -0.1662, 0.8749, 0.4539, -0.1686, 0.8753, 0.4535, -0.1679, 0.877, 0.4508, -0.1662, 0.8753, 0.4535, -0.1679, 0.8747, 0.4556, -0.1655, 0.877, 0.4508, -0.1662, 0.8747, 0.4556, -0.1655, 0.8765, 0.4512, -0.1677, 0.8765, 0.4512, -0.1677, 0.8798, 0.4455, -0.1659, 0.877, 0.4508, -0.1662, 0.8765, 0.4512, -0.1677, 0.877, 0.4497, -0.1691, 0.8798, 0.4455, -0.1659, 0.8798, 0.4455, -0.1659, 0.8793, 0.446, -0.167, 0.877, 0.4508, -0.1662, 0.487, 0.5055, -0.7123, 0.4246, 0.6224, -0.6575, 0.487, 0.5055, -0.7123, 0.4756, 0.201, -0.8564, 0.541, 0.3688, -0.7559, 0.4755, 0.201, -0.8564, 0.4756, 0.201, -0.8564, 0.541, 0.3688, -0.7559, 0.541, 0.3688, -0.7559, 0.541, 0.3688, -0.7559, 0.487, 0.5055, -0.7123, 0.541, 0.3688, -0.7559, 0.541, 0.3688, -0.7559, 0.487, 0.5055, -0.7123, 0.487, 0.5055, -0.7123, 0.602, -0.5568, -0.5723, 0.4755, 0.201, -0.8564, 0.602, -0.5568, -0.5723, 0.602, -0.5568, -0.5723, 0.4756, 0.201, -0.8564, 0.4755, 0.201, -0.8564, -0.9249, 0.3674, -0.09804, -0.9249, 0.3674, -0.09805, -0.9249, 0.3674, -0.09809, -0.9249, 0.3674, -0.09804, -0.9249, 0.3674, -0.09806, -0.9249, 0.3674, -0.09805, 0.8708, 0.4604, -0.1726, 0.8708, 0.4604, -0.1725, 0.8708, 0.4604, -0.1725, 0.8708, 0.4604, -0.1726, 0.8708, 0.4604, -0.1725, 0.8708, 0.4604, -0.1725, -0.878, 0.4477, -0.1694, -0.8783, 0.4476, -0.1682, -0.8783, 0.4476, -0.1682, -0.878, 0.4477, -0.1694, -0.8792, 0.4419, -0.1782, -0.8783, 0.4476, -0.1682, -0.8797, 0.4361, -0.1897, -0.2869, 0.831, -0.4767, -0.8795, 0.4392, -0.1832, -0.8797, 0.4361, -0.1897, -0.1891, 0.914, -0.3591, -0.2869, 0.831, -0.4767, -0.8481, 0.4981, -0.1805, -0.813, 0.5562, -0.1722, -0.2757, 0.9612, -0.00544, -0.8481, 0.4981, -0.1805, -0.2757, 0.9612, -0.00544, -0.4643, 0.8678, -0.1769, -0.8797, 0.4362, -0.1897, -0.8481, 0.4981, -0.1805, -0.4643, 0.8678, -0.1769, -0.8797, 0.4362, -0.1897, -0.4643, 0.8678, -0.1769, -0.8796, 0.4362, -0.1897, 0.02747, 0.9379, 0.3459, 0.03253, 0.9378, 0.3457, 0.02748, 0.9379, 0.3459, 0.02747, 0.9379, 0.3459, 0.02745, 0.9379, 0.3459, 0.03253, 0.9378, 0.3457, -0.316, -0.6692, 0.6725, -0.3161, -0.6692, 0.6725, -0.3161, -0.6692, 0.6725, -0.316, -0.6692, 0.6725, -0.316, -0.6692, 0.6726, -0.3161, -0.6692, 0.6725, 0.8806, 0.4166, -0.2258, 0.8806, 0.4166, -0.2257, 0.8806, 0.4166, -0.2257, 0.8806, 0.4166, -0.2258, 0.8806, 0.4166, -0.2257, 0.8806, 0.4166, -0.2257, -0.5956, 0.176, -0.7838, -0.5956, 0.176, -0.7838, -0.5956, 0.176, -0.7838, -0.5956, 0.176, -0.7838, -0.5956, 0.176, -0.7838, -0.5956, 0.176, -0.7838, -0.1366, 0.8896, -0.4357, -0.1367, 0.8896, -0.4357, -0.1366, 0.8897, -0.4357, -0.1366, 0.8896, -0.4357, -0.1366, 0.8896, -0.4357, -0.1367, 0.8896, -0.4357, -0.4221, 0.8396, 0.3419, -0.4221, 0.8396, 0.3419, -0.4221, 0.8396, 0.3419, -0.4221, 0.8396, 0.3419, -0.4222, 0.8396, 0.3419, -0.4221, 0.8396, 0.3419, -0.3796, -0.1104, -0.9185, -0.3796, -0.1103, -0.9185, -0.3796, -0.1104, -0.9185, -0.3796, -0.1104, -0.9185, -0.3796, -0.1104, -0.9185, -0.3796, -0.1103, -0.9185, -0.2099, 0.04263, -0.9768, -0.21, 0.04265, -0.9768, -0.2099, 0.04266, -0.9768, -0.2099, 0.04263, -0.9768, -0.2099, 0.04267, -0.9768, -0.21, 0.04265, -0.9768, -0.1368, 0.9755, -0.1722, -0.1368, 0.9755, -0.1723, -0.1368, 0.9755, -0.1723, -0.1368, 0.9755, -0.1722, -0.1368, 0.9755, -0.1723, -0.1368, 0.9755, -0.1723, 0.9041, 0.3904, -0.1739, 0.9041, 0.3904, -0.1739, 0.9041, 0.3904, -0.1739, 0.9041, 0.3904, -0.1739, 0.9041, 0.3904, -0.1739, 0.9041, 0.3904, -0.1739, 0.04726, 0.8381, 0.5434, 0.04725, 0.8381, 0.5434, 0.04721, 0.8382, 0.5434, 0.04726, 0.8381, 0.5434, 0.04724, 0.8381, 0.5434, 0.04725, 0.8381, 0.5434, 0.0437, 0.9219, 0.3851, 0.04373, 0.9219, 0.3851, 0.04372, 0.9219, 0.385, 0.0437, 0.9219, 0.3851, 0.04374, 0.9219, 0.385, 0.04373, 0.9219, 0.3851, 0.9001, 0.3419, -0.2702, 0.9001, 0.3419, -0.2702, 0.9001, 0.3418, -0.2702, 0.9001, 0.3419, -0.2702, 0.9001, 0.3418, -0.2702, 0.9001, 0.3419, -0.2702, -0.5023, -0.1338, 0.8543, -0.5023, -0.1339, 0.8543, -0.5023, -0.1339, 0.8543, -0.5023, -0.1338, 0.8543, -0.5023, -0.1339, 0.8542, -0.5023, -0.1339, 0.8543, -0.09687, 0.6729, -0.7334, -0.09686, 0.6729, -0.7334, -0.09686, 0.6729, -0.7334, -0.09687, 0.6729, -0.7334, -0.09686, 0.6729, -0.7334, -0.09686, 0.6729, -0.7334, -0.4638, 0.864, 0.1958, -0.4638, 0.864, 0.1958, -0.4638, 0.864, 0.1958, -0.4638, 0.864, 0.1958, -0.4638, 0.864, 0.1958, -0.4638, 0.864, 0.1958, 0.6776, 0.1594, 0.718, 0.6776, 0.1594, 0.718, 0.6775, 0.1594, 0.718, 0.6776, 0.1594, 0.718, 0.6776, 0.1594, 0.718, 0.6776, 0.1594, 0.718, -0.8332, -0.2283, -0.5037, -0.8332, -0.2282, -0.5037, -0.8332, -0.2283, -0.5037, -0.8332, -0.2283, -0.5037, -0.8332, -0.2282, -0.5037, -0.8332, -0.2282, -0.5037, -0.8625, 0.5007, -0.07385, -0.8625, 0.5007, -0.07381, -0.8625, 0.5007, -0.07384, -0.8625, 0.5007, -0.07385, -0.8625, 0.5007, -0.07383, -0.8625, 0.5007, -0.07381, -0.02382, 0.8219, -0.5691, -0.02739, 0.78, -0.6252, 0.002151, 0.7836, -0.6212, -0.07607, 0.8229, -0.563, -0.02739, 0.78, -0.6252, -0.02382, 0.8219, -0.5691, -0.07607, 0.8229, -0.563, -0.0753, 0.7831, -0.6173, -0.02739, 0.78, -0.6252, -0.04772, 0.886, -0.4612, -0.02382, 0.8219, -0.5691, -0.01431, 0.9098, -0.4147, -0.01431, 0.9098, -0.4147, -0.02382, 0.8219, -0.5691, -0.0005971, 0.8417, -0.5399, -0.02382, 0.8219, -0.5691, 0.002151, 0.7836, -0.6212, -0.0005971, 0.8417, -0.5399, -0.0005971, 0.8417, -0.5399, 0.002151, 0.7836, -0.6212, 0.002252, 0.795, -0.6065, -0.0005971, 0.8417, -0.5399, 0.002252, 0.795, -0.6065, -0.002274, 0.8771, -0.4803, -0.002274, 0.8771, -0.4803, 0.002252, 0.795, -0.6065, 0.01733, 0.7845, -0.6199, -0.002274, 0.8771, -0.4803, 0.01733, 0.7845, -0.6199, 0.01903, 0.8899, -0.4558, 0.01903, 0.8899, -0.4558, 0.01733, 0.7845, -0.6199, 0.01386, 0.77, -0.6379, 0.01903, 0.8899, -0.4558, 0.01386, 0.77, -0.6379, -0.2869, 0.831, -0.4767, -0.2869, 0.831, -0.4767, -0.1891, 0.914, -0.3591, 0.01903, 0.8899, -0.4558, 0.01933, 0.9517, -0.3063, 0.01903, 0.8899, -0.4558, -0.1891, 0.914, -0.3591, 0.01698, 0.9874, -0.1573, 0.01933, 0.9517, -0.3063, -0.1891, 0.914, -0.3591, -0.006093, 0.9922, -0.1244, 0.01933, 0.9517, -0.3063, 0.01698, 0.9874, -0.1573, -0.003194, 0.9922, 0.1248, -0.006093, 0.9922, -0.1244, 0.01698, 0.9874, -0.1573, -0.008424, 0.9973, 0.07324, -0.006093, 0.9922, -0.1244, -0.003194, 0.9922, 0.1248, -0.01482, 0.9511, 0.3087, -0.008424, 0.9973, 0.07324, -0.003194, 0.9922, 0.1248, -0.0006372, 0.9743, 0.2254, -0.008424, 0.9973, 0.07324, -0.01482, 0.9511, 0.3087, -0.0001463, 0.9101, 0.4143, -0.0006372, 0.9743, 0.2254, -0.01482, 0.9511, 0.3087, -0.01482, 0.9511, 0.3087, -0.003194, 0.9922, 0.1248, 9.064e-05, 0.9236, 0.3834, 9.064e-05, 0.9236, 0.3834, -0.003194, 0.9922, 0.1248, 0.01662, 0.9975, 0.06915, -0.003194, 0.9922, 0.1248, 0.01698, 0.9874, -0.1573, 0.01662, 0.9975, 0.06915, 0.01662, 0.9975, 0.06915, 0.01698, 0.9874, -0.1573, -0.4643, 0.8678, -0.1769, 0.01698, 0.9874, -0.1573, -0.1891, 0.914, -0.3591, -0.4643, 0.8678, -0.1769, 9.064e-05, 0.9236, 0.3834, 0.01662, 0.9975, 0.06915, 0.01777, 0.9499, 0.3122, 0.01777, 0.9499, 0.3122, 0.01662, 0.9975, 0.06915, -0.2757, 0.9612, -0.00544, 0.01662, 0.9975, 0.06915, -0.4643, 0.8678, -0.1769, -0.2757, 0.9612, -0.00544, 0.01777, 0.9499, 0.3122, -0.2757, 0.9612, -0.00544, 0.008106, 0.9699, 0.2433, -0.01431, 0.9098, -0.4147, -0.0005971, 0.8417, -0.5399, -0.003719, 0.9435, -0.3312, -0.003719, 0.9435, -0.3312, -0.0005971, 0.8417, -0.5399, -0.002274, 0.8771, -0.4803, -0.003719, 0.9435, -0.3312, -0.002274, 0.8771, -0.4803, -0.006076, 0.9544, -0.2986, -0.006076, 0.9544, -0.2986, -0.002274, 0.8771, -0.4803, 0.01903, 0.8899, -0.4558, -0.006076, 0.9544, -0.2986, 0.01903, 0.8899, -0.4558, 0.01933, 0.9517, -0.3063, -0.006093, 0.9922, -0.1244, -0.006076, 0.9544, -0.2986, 0.01933, 0.9517, -0.3063, -0.002516, 0.9863, -0.1652, -0.006076, 0.9544, -0.2986, -0.006093, 0.9922, -0.1244, -0.008424, 0.9973, 0.07324, -0.002516, 0.9863, -0.1652, -0.006093, 0.9922, -0.1244, -0.002226, 0.9989, 0.04746, -0.002516, 0.9863, -0.1652, -0.008424, 0.9973, 0.07324, -0.0006372, 0.9743, 0.2254, -0.002226, 0.9989, 0.04746, -0.008424, 0.9973, 0.07324, -0.002516, 0.9863, -0.1652, -0.003719, 0.9435, -0.3312, -0.006076, 0.9544, -0.2986, -0.01431, 0.9098, -0.4147, -0.003719, 0.9435, -0.3312, -0.002516, 0.9863, -0.1652, -0.01431, 0.9098, -0.4147, -0.002516, 0.9863, -0.1652, -0.01649, 0.9558, -0.2934, -0.002516, 0.9863, -0.1652, -0.0143, 0.9832, -0.1822, -0.01649, 0.9558, -0.2934, -0.002226, 0.9989, 0.04746, -0.0143, 0.9832, -0.1822, -0.002516, 0.9863, -0.1652, -0.001157, 0.8827, 0.47, 0.01822, 0.915, 0.4031, 0.01209, 0.832, 0.5547, -0.001157, 0.8827, 0.47, 0.0005928, 0.9285, 0.3714, 0.01822, 0.915, 0.4031, -0.009227, 0.8432, 0.5376, 0.0005928, 0.9285, 0.3714, -0.001157, 0.8827, 0.47, -0.009227, 0.8432, 0.5376, -0.01723, 0.9202, 0.3911, 0.0005928, 0.9285, 0.3714, -0.0007185, 0.7873, 0.6165, -0.01723, 0.9202, 0.3911, -0.009227, 0.8432, 0.5376, -0.0007185, 0.7873, 0.6165, -0.0001463, 0.9101, 0.4143, -0.01723, 0.9202, 0.3911, -0.0007997, 0.7808, 0.6248, -0.0001463, 0.9101, 0.4143, -0.0007185, 0.7873, 0.6165, -0.0007997, 0.7808, 0.6248, 0.002643, 0.9088, 0.4172, -0.0001463, 0.9101, 0.4143, 0.002643, 0.9088, 0.4172, -0.0006372, 0.9743, 0.2254, -0.0001463, 0.9101, 0.4143, 0.002643, 0.9088, 0.4172, -0.002685, 0.9753, 0.2208, -0.0006372, 0.9743, 0.2254, -0.002685, 0.9753, 0.2208, -0.002226, 0.9989, 0.04746, -0.0006372, 0.9743, 0.2254, -0.002685, 0.9753, 0.2208, 0.2816, 0.9584, 0.0471, -0.002226, 0.9989, 0.04746, 0.2816, 0.9584, 0.0471, -0.0143, 0.9832, -0.1822, -0.002226, 0.9989, 0.04746, 0.2816, 0.9584, 0.0471, -0.03755, 0.9747, -0.2203, -0.0143, 0.9832, -0.1822, -0.03755, 0.9747, -0.2203, -0.01649, 0.9558, -0.2934, -0.0143, 0.9832, -0.1822, 0.4749, 0.8635, -0.1698, -0.01649, 0.9558, -0.2934, -0.03755, 0.9747, -0.2203, 0.4749, 0.8635, -0.1698, -0.01431, 0.9098, -0.4147, -0.01649, 0.9558, -0.2934, 0.4749, 0.8635, -0.1698, -0.04772, 0.886, -0.4612, -0.01431, 0.9098, -0.4147, 0.2816, 0.9584, 0.0471, 0.4749, 0.8635, -0.1698, -0.03755, 0.9747, -0.2203, -0.0001463, 0.9101, 0.4143, -0.01482, 0.9511, 0.3087, -0.01723, 0.9202, 0.3911, -0.01723, 0.9202, 0.3911, -0.01482, 0.9511, 0.3087, 9.064e-05, 0.9236, 0.3834, -0.01723, 0.9202, 0.3911, 9.064e-05, 0.9236, 0.3834, 0.0005928, 0.9285, 0.3714, 0.0005928, 0.9285, 0.3714, 9.064e-05, 0.9236, 0.3834, 0.01777, 0.9499, 0.3122, 0.0005928, 0.9285, 0.3714, 0.01777, 0.9499, 0.3122, 0.01822, 0.915, 0.4031, 0.01822, 0.915, 0.4031, 0.01777, 0.9499, 0.3122, 0.008106, 0.9699, 0.2433, 0.01822, 0.915, 0.4031, 0.008106, 0.9699, 0.2433, 0.003322, 0.9007, 0.4345, 0.01209, 0.832, 0.5547, 0.01822, 0.915, 0.4031, 0.003322, 0.9007, 0.4345, 0.01209, 0.832, 0.5547, 0.003322, 0.9007, 0.4345, 0.00666, 0.7781, 0.6281, 0.009408, 0.5854, 0.8107, 0.01209, 0.832, 0.5547, 0.00666, 0.7781, 0.6281, 0.009408, 0.5854, 0.8107, 0.00666, 0.7781, 0.6281, 0.02373, 0.5621, 0.8267, 0.00812, 0.2935, 0.9559, 0.009408, 0.5854, 0.8107, 0.02373, 0.5621, 0.8267, 0.00812, 0.2935, 0.9559, 0.02373, 0.5621, 0.8267, 0.04951, 0.2969, 0.9536, 0.0339, -0.1646, 0.9858, 0.00812, 0.2935, 0.9559, 0.04951, 0.2969, 0.9536, 0.0339, -0.1646, 0.9858, 0.04951, 0.2969, 0.9536, -0.6276, -0.005479, 0.7786, 0.07143, -0.689, 0.7212, 0.0339, -0.1646, 0.9858, -0.6276, -0.005479, 0.7786, 0.07143, -0.689, 0.7212, -0.6276, -0.005479, 0.7786, -0.71, -0.4319, 0.5562, 0.08202, -0.9341, 0.3474, 0.07143, -0.689, 0.7212, -0.71, -0.4319, 0.5562, 0.08202, -0.9341, 0.3474, 0.004332, -0.9857, -0.1687, -0.002811, -0.9361, 0.3517, -0.002811, -0.9361, 0.3517, 0.07143, -0.689, 0.7212, 0.08202, -0.9341, 0.3474, -0.002811, -0.9361, 0.3517, -0.004773, -0.6674, 0.7447, 0.07143, -0.689, 0.7212, -0.004773, -0.6674, 0.7447, 0.0339, -0.1646, 0.9858, 0.07143, -0.689, 0.7212, -0.004773, -0.6674, 0.7447, -0.005002, -0.1723, 0.985, 0.0339, -0.1646, 0.9858, -0.005002, -0.1723, 0.985, 0.00812, 0.2935, 0.9559, 0.0339, -0.1646, 0.9858, -0.005002, -0.1723, 0.985, -0.007286, 0.2849, 0.9585, 0.00812, 0.2935, 0.9559, -0.007286, 0.2849, 0.9585, 0.009408, 0.5854, 0.8107, 0.00812, 0.2935, 0.9559, -0.007286, 0.2849, 0.9585, -0.005348, 0.6278, 0.7784, 0.009408, 0.5854, 0.8107, -0.005348, 0.6278, 0.7784, 0.01209, 0.832, 0.5547, 0.009408, 0.5854, 0.8107, -0.005348, 0.6278, 0.7784, -0.001157, 0.8827, 0.47, 0.01209, 0.832, 0.5547, 0.003134, 0.6252, 0.7805, -0.001157, 0.8827, 0.47, -0.005348, 0.6278, 0.7784, 0.003134, 0.6252, 0.7805, -0.009227, 0.8432, 0.5376, -0.001157, 0.8827, 0.47, -0.004886, 0.595, 0.8037, -0.009227, 0.8432, 0.5376, 0.003134, 0.6252, 0.7805, -0.004886, 0.595, 0.8037, -0.0007185, 0.7873, 0.6165, -0.009227, 0.8432, 0.5376, -0.0168, 0.5867, 0.8096, -0.0007185, 0.7873, 0.6165, -0.004886, 0.595, 0.8037, -0.0168, 0.5867, 0.8096, -0.0007997, 0.7808, 0.6248, -0.0007185, 0.7873, 0.6165, 0.006345, -0.7449, -0.6671, -0.01682, -0.9799, -0.1985, 0.004332, -0.9857, -0.1687, -0.002811, -0.9361, 0.3517, 0.004332, -0.9857, -0.1687, -0.01682, -0.9799, -0.1985, -0.002811, -0.9361, 0.3517, -0.01682, -0.9799, -0.1985, -0.01762, -0.9139, 0.4055, -0.01762, -0.9139, 0.4055, -0.004773, -0.6674, 0.7447, -0.002811, -0.9361, 0.3517, -0.01762, -0.9139, 0.4055, -0.003814, -0.5522, 0.8337, -0.004773, -0.6674, 0.7447, -0.003814, -0.5522, 0.8337, -0.005002, -0.1723, 0.985, -0.004773, -0.6674, 0.7447, -0.003814, -0.5522, 0.8337, 0.007054, -0.1097, 0.9939, -0.005002, -0.1723, 0.985, 0.007054, -0.1097, 0.9939, -0.007286, 0.2849, 0.9585, -0.005002, -0.1723, 0.985, 0.007054, -0.1097, 0.9939, 0.009006, 0.2998, 0.954, -0.007286, 0.2849, 0.9585, 0.009006, 0.2998, 0.954, -0.005348, 0.6278, 0.7784, -0.007286, 0.2849, 0.9585, 0.009006, 0.2998, 0.954, 0.003134, 0.6252, 0.7805, -0.005348, 0.6278, 0.7784, -0.01111, 0.3263, 0.9452, 0.003134, 0.6252, 0.7805, 0.009006, 0.2998, 0.954, -0.01111, 0.3263, 0.9452, -0.004886, 0.595, 0.8037, 0.003134, 0.6252, 0.7805, -0.03752, -0.8604, 0.5083, -0.01762, -0.9139, 0.4055, -0.01682, -0.9799, -0.1985, -0.03752, -0.8604, 0.5083, -0.003814, -0.5522, 0.8337, -0.01762, -0.9139, 0.4055, -0.03752, -0.8604, 0.5083, -0.02963, -0.4747, 0.8797, -0.003814, -0.5522, 0.8337, -0.02963, -0.4747, 0.8797, 0.007054, -0.1097, 0.9939, -0.003814, -0.5522, 0.8337, -0.02963, -0.4747, 0.8797, -0.02007, -0.02727, 0.9994, 0.007054, -0.1097, 0.9939, -0.02007, -0.02727, 0.9994, 0.009006, 0.2998, 0.954, 0.007054, -0.1097, 0.9939, -0.02007, -0.02727, 0.9994, -0.01111, 0.3263, 0.9452, 0.009006, 0.2998, 0.954, -0.02744, 0.3329, 0.9425, -0.0168, 0.5867, 0.8096, -0.004886, 0.595, 0.8037, -0.02744, 0.3329, 0.9425, -0.004886, 0.595, 0.8037, -0.01111, 0.3263, 0.9452, -0.02513, -0.03133, 0.9992, -0.02744, 0.3329, 0.9425, -0.01111, 0.3263, 0.9452, -0.02513, -0.03133, 0.9992, -0.01111, 0.3263, 0.9452, -0.02007, -0.02727, 0.9994, 0.1042, -0.4831, 0.8694, -0.02513, -0.03133, 0.9992, -0.02007, -0.02727, 0.9994, 0.1042, -0.4831, 0.8694, -0.02007, -0.02727, 0.9994, -0.02963, -0.4747, 0.8797, 0.6544, -0.7424, 0.1435, 0.1042, -0.4831, 0.8694, -0.02963, -0.4747, 0.8797, 0.6544, -0.7424, 0.1435, -0.02963, -0.4747, 0.8797, -0.03752, -0.8604, 0.5083, -0.03752, -0.8604, 0.5083, -0.02126, -0.9901, -0.1386, 0.6544, -0.7424, 0.1435, -0.03752, -0.8604, 0.5083, -0.01682, -0.9799, -0.1985, -0.02126, -0.9901, -0.1386, -0.006507, -0.7341, -0.679, -0.02126, -0.9901, -0.1386, -0.01682, -0.9799, -0.1985, 0.006345, -0.7449, -0.6671, -0.006507, -0.7341, -0.679, -0.01682, -0.9799, -0.1985, -0.006507, -0.7341, -0.679, 0.006345, -0.7449, -0.6671, 0.006546, -0.4186, -0.9081, 0.006345, -0.7449, -0.6671, 0.00689, -0.4434, -0.8963, 0.006546, -0.4186, -0.9081, 0.006345, -0.7449, -0.6671, 0.02611, -0.7649, -0.6436, 0.00689, -0.4434, -0.8963, 0.02611, -0.7649, -0.6436, 0.006345, -0.7449, -0.6671, 0.004332, -0.9857, -0.1687, 0.02611, -0.7649, -0.6436, 0.004332, -0.9857, -0.1687, 0.05384, -0.9858, -0.1591, 0.08202, -0.9341, 0.3474, 0.05384, -0.9858, -0.1591, 0.004332, -0.9857, -0.1687, -0.02513, -0.03133, 0.9992, -0.07617, 0.1492, 0.9859, -0.07619, 0.1493, 0.9859, -0.02513, -0.03133, 0.9992, -0.04069, 0.05163, 0.9978, -0.07617, 0.1492, 0.9859, 0.08202, -0.9341, 0.3474, -0.71, -0.4319, 0.5562, -0.707, -0.668, 0.2323, 0.08202, -0.9341, 0.3474, -0.707, -0.668, 0.2323, -0.6928, -0.7011, -0.1688, 0.08202, -0.9341, 0.3474, -0.6928, -0.7011, -0.1688, 0.05384, -0.9858, -0.1591, -0.8822, -0.2437, -0.4029, 0.05384, -0.9858, -0.1591, -0.6928, -0.7011, -0.1688, -0.8822, -0.2437, -0.4029, 0.02611, -0.7649, -0.6436, 0.05384, -0.9858, -0.1591, 0.02611, -0.7649, -0.6436, -0.8822, -0.2437, -0.4029, -0.5359, -0.3152, -0.7832, 0.02611, -0.7649, -0.6436, -0.5359, -0.3152, -0.7832, 0.00689, -0.4434, -0.8963, -0.00627, -0.1154, -0.9933, 0.00689, -0.4434, -0.8963, -0.5359, -0.3152, -0.7832, -0.00627, -0.1154, -0.9933, 0.006546, -0.4186, -0.9081, 0.00689, -0.4434, -0.8963, -0.00627, -0.1154, -0.9933, 0.007059, -0.09744, -0.9952, 0.006546, -0.4186, -0.9081, -0.004114, -0.09558, -0.9954, 0.006546, -0.4186, -0.9081, 0.007059, -0.09744, -0.9952, -0.003198, 0.2208, -0.9753, -0.004114, -0.09558, -0.9954, 0.007059, -0.09744, -0.9952, 0.001367, 0.2097, -0.9778, -0.004114, -0.09558, -0.9954, -0.003198, 0.2208, -0.9753, -0.008684, 0.4873, -0.8732, 0.001367, 0.2097, -0.9778, -0.003198, 0.2208, -0.9753, 0.3259, 0.4631, -0.8242, 0.001367, 0.2097, -0.9778, -0.008684, 0.4873, -0.8732, 0.2723, 0.6492, -0.7102, 0.3259, 0.4631, -0.8242, -0.008684, 0.4873, -0.8732, 0.2723, 0.6492, -0.7102, -0.008684, 0.4873, -0.8732, -0.0215, 0.6818, -0.7312, -0.0753, 0.7831, -0.6173, 0.2723, 0.6492, -0.7102, -0.0215, 0.6818, -0.7312, -0.00627, -0.1154, -0.9933, -0.5359, -0.3152, -0.7832, -0.02097, -0.1168, -0.9929, 0.0138, 0.627, -0.7789, -0.3597, 0.385, -0.8499, -0.3215, 0.5726, -0.7542, 0.0138, 0.627, -0.7789, 0.004317, 0.4273, -0.9041, -0.3597, 0.385, -0.8499, 0.003753, 0.6793, -0.7338, 0.004317, 0.4273, -0.9041, 0.0138, 0.627, -0.7789, 0.003753, 0.6793, -0.7338, 0.003837, 0.4883, -0.8726, 0.004317, 0.4273, -0.9041, 0.00179, 0.6954, -0.7187, 0.003837, 0.4883, -0.8726, 0.003753, 0.6793, -0.7338, 0.00179, 0.6954, -0.7187, -0.0007365, 0.5054, -0.8629, 0.003837, 0.4883, -0.8726, -0.0215, 0.6818, -0.7312, -0.0007365, 0.5054, -0.8629, 0.00179, 0.6954, -0.7187, -0.0215, 0.6818, -0.7312, -0.008684, 0.4873, -0.8732, -0.0007365, 0.5054, -0.8629, -0.008684, 0.4873, -0.8732, -0.003198, 0.2208, -0.9753, -0.0007365, 0.5054, -0.8629, -0.0007365, 0.5054, -0.8629, -0.003198, 0.2208, -0.9753, 0.005253, 0.2239, -0.9746, -0.003198, 0.2208, -0.9753, 0.007059, -0.09744, -0.9952, 0.005253, 0.2239, -0.9746, 0.005253, 0.2239, -0.9746, 0.007059, -0.09744, -0.9952, -0.00627, -0.1154, -0.9933, 0.005253, 0.2239, -0.9746, -0.00627, -0.1154, -0.9933, -0.005468, 0.1916, -0.9815, -0.005468, 0.1916, -0.9815, -0.00627, -0.1154, -0.9933, -0.02097, -0.1168, -0.9929, -0.005468, 0.1916, -0.9815, -0.02097, -0.1168, -0.9929, -0.4091, 0.1945, -0.8915, 0.004317, 0.4273, -0.9041, -0.005468, 0.1916, -0.9815, -0.4091, 0.1945, -0.8915, 0.004317, 0.4273, -0.9041, -0.4091, 0.1945, -0.8915, -0.3597, 0.385, -0.8499, 0.003837, 0.4883, -0.8726, -0.005468, 0.1916, -0.9815, 0.004317, 0.4273, -0.9041, 0.003837, 0.4883, -0.8726, 0.005253, 0.2239, -0.9746, -0.005468, 0.1916, -0.9815, -0.0007365, 0.5054, -0.8629, 0.005253, 0.2239, -0.9746, 0.003837, 0.4883, -0.8726, -0.0753, 0.7831, -0.6173, -0.0215, 0.6818, -0.7312, -0.02739, 0.78, -0.6252, -0.02739, 0.78, -0.6252, -0.0215, 0.6818, -0.7312, 0.00179, 0.6954, -0.7187, -0.02739, 0.78, -0.6252, 0.00179, 0.6954, -0.7187, 0.002151, 0.7836, -0.6212, 0.002151, 0.7836, -0.6212, 0.00179, 0.6954, -0.7187, 0.003753, 0.6793, -0.7338, 0.002151, 0.7836, -0.6212, 0.003753, 0.6793, -0.7338, 0.002252, 0.795, -0.6065, 0.002252, 0.795, -0.6065, 0.003753, 0.6793, -0.7338, 0.0138, 0.627, -0.7789, 0.002252, 0.795, -0.6065, 0.0138, 0.627, -0.7789, 0.01733, 0.7845, -0.6199, 0.01733, 0.7845, -0.6199, 0.0138, 0.627, -0.7789, -0.3215, 0.5726, -0.7542, 0.01733, 0.7845, -0.6199, -0.3215, 0.5726, -0.7542, 0.01386, 0.77, -0.6379, 0.8625, 0.5007, -0.07386, 0.8625, 0.5007, -0.07382, 0.8625, 0.5007, -0.07385, 0.8625, 0.5007, -0.07386, 0.8625, 0.5007, -0.07387, 0.8625, 0.5007, -0.07382, -0.821, 0.5685, 0.05334, -0.821, 0.5685, 0.05332, -0.821, 0.5685, 0.05336, -0.821, 0.5685, 0.05334, -0.821, 0.5685, 0.05332, -0.821, 0.5685, 0.05332, 0.02849, 0.8521, 0.5225, 0.02969, 0.8521, 0.5225, 0.02847, 0.8521, 0.5225, 0.02849, 0.8521, 0.5225, 0.02844, 0.8521, 0.5225, 0.02969, 0.8521, 0.5225, 0.03297, 0.6935, 0.7197, 0.02828, 0.6935, 0.7199, 0.033, 0.6935, 0.7197, 0.03297, 0.6935, 0.7197, 0.03297, 0.6935, 0.7197, 0.02828, 0.6935, 0.7199, 0.7455, 0.2458, -0.6195, 0.7455, 0.2458, -0.6195, 0.7455, 0.2458, -0.6195, 0.7455, 0.2458, -0.6195, 0.7455, 0.2458, -0.6195, 0.7455, 0.2458, -0.6195, 0.04016, 0.4499, 0.8922, 0.04022, 0.4499, 0.8921, 0.04024, 0.4499, 0.8921, 0.04016, 0.4499, 0.8922, 0.04019, 0.4499, 0.8921, 0.04022, 0.4499, 0.8921, 0.1703, 0.1523, 0.9735, 0.1703, 0.1523, 0.9735, 0.1703, 0.1523, 0.9735, 0.1703, 0.1523, 0.9735, 0.1703, 0.1523, 0.9736, 0.1703, 0.1523, 0.9735, -0.7373, -0.07577, -0.6713, -0.7373, -0.07579, -0.6713, -0.7373, -0.07576, -0.6713, -0.7373, -0.07577, -0.6713, -0.7373, -0.07574, -0.6713, -0.7373, -0.07579, -0.6713, -0.2488, 0.5622, -0.7887, -0.2488, 0.5622, -0.7887, -0.2488, 0.5622, -0.7887, -0.2488, 0.5622, -0.7887, -0.2488, 0.5622, -0.7887, -0.2488, 0.5622, -0.7887, -0.004713, 0.1157, -0.9933, -0.004697, 0.1157, -0.9933, -0.004699, 0.1157, -0.9933, -0.004713, 0.1157, -0.9933, -0.004701, 0.1158, -0.9933, -0.004697, 0.1157, -0.9933, 0.007769, -0.302, -0.9533, 0.007779, -0.302, -0.9533, 0.007814, -0.302, -0.9533, 0.007769, -0.302, -0.9533, 0.007824, -0.302, -0.9533, 0.007779, -0.302, -0.9533, 0.5684, 0.7384, 0.3628, 0.5684, 0.7384, 0.3629, 0.5684, 0.7384, 0.3628, 0.5684, 0.7384, 0.3628, 0.5684, 0.7384, 0.3628, 0.5684, 0.7384, 0.3629, -0.3977, -0.5323, -0.7473, -0.3977, -0.5323, -0.7473, -0.3977, -0.5322, -0.7474, -0.3977, -0.5323, -0.7473, -0.3977, -0.5323, -0.7474, -0.3977, -0.5323, -0.7473, -0.07848, 0.6275, -0.7746, -0.07847, 0.6275, -0.7746, -0.0785, 0.6275, -0.7746, -0.07848, 0.6275, -0.7746, -0.07849, 0.6275, -0.7747, -0.07847, 0.6275, -0.7746, 0.03967, 0.989, 0.1422, 0.03899, 0.9891, 0.1422, 0.03967, 0.9891, 0.1421, 0.03967, 0.989, 0.1422, 0.03967, 0.9891, 0.1421, 0.03899, 0.9891, 0.1422, 0.8216, 0.5676, 0.05283, 0.8216, 0.5676, 0.05284, 0.8216, 0.5676, 0.05289, 0.8216, 0.5676, 0.05283, 0.8216, 0.5676, 0.05287, 0.8216, 0.5676, 0.05284, 0.8796, 0.4358, -0.1908, 0.85, 0.4967, -0.1757, 0.8796, 0.4358, -0.1908, 0.8796, 0.4358, -0.1908, 0.4749, 0.8635, -0.1698, 0.85, 0.4967, -0.1757, 0.4749, 0.8635, -0.1698, 0.8168, 0.5539, -0.1616, 0.85, 0.4967, -0.1757, 0.4749, 0.8635, -0.1698, 0.2816, 0.9584, 0.0471, 0.8168, 0.5539, -0.1616, 0.9248, 0.3678, -0.09767, 0.9248, 0.3678, -0.09768, 0.9248, 0.3678, -0.0977, 0.9248, 0.3678, -0.09767, 0.9248, 0.3678, -0.09771, 0.9248, 0.3678, -0.09768, 0.8784, 0.4474, -0.1682, 0.8793, 0.446, -0.167, 0.8798, 0.4455, -0.1659, 0.8784, 0.4474, -0.1682, 0.8784, 0.4474, -0.1682, 0.8793, 0.446, -0.167, -0.07337, 0.936, 0.3442, -0.07334, 0.936, 0.3442, -0.07335, 0.936, 0.3442, -0.07337, 0.936, 0.3442, -0.07337, 0.936, 0.3442, -0.07334, 0.936, 0.3442, -0.05975, 0.8514, 0.5211, -0.05975, 0.8514, 0.5211, -0.05974, 0.8514, 0.5211, -0.05975, 0.8514, 0.5211, -0.06457, 0.8513, 0.5208, -0.05975, 0.8514, 0.5211, -0.03715, 0.6935, 0.7195, -0.03712, 0.6935, 0.7195, -0.03709, 0.6935, 0.7195, -0.03715, 0.6935, 0.7195, -0.03216, 0.6935, 0.7197, -0.03712, 0.6935, 0.7195, -0.004296, 0.4499, 0.8931, -0.004281, 0.4499, 0.8931, -0.004211, 0.4499, 0.8931, -0.004296, 0.4499, 0.8931, -0.001376, 0.4499, 0.8931, -0.004281, 0.4499, 0.8931, 0.8232, 0.2246, -0.5215, 0.8232, 0.2246, -0.5215, 0.8232, 0.2246, -0.5215, 0.8232, 0.2246, -0.5215, 0.8232, 0.2245, -0.5215, 0.8232, 0.2246, -0.5215, 0.5051, 0.5368, -0.6758, 0.5081, 0.5361, -0.6741, 0.5082, 0.5361, -0.6741, 0.5051, 0.5368, -0.6758, 0.5082, 0.536, -0.6741, 0.5081, 0.5361, -0.6741, 0.2255, 0.1224, -0.9665, 0.2255, 0.1224, -0.9665, 0.2255, 0.1225, -0.9665, 0.2255, 0.1224, -0.9665, 0.2256, 0.1225, -0.9665, 0.2255, 0.1224, -0.9665, 0.2031, -0.2815, -0.9378, 0.2032, -0.2816, -0.9378, 0.2031, -0.2815, -0.9378, 0.2031, -0.2815, -0.9378, 0.2031, -0.2816, -0.9378, 0.2032, -0.2816, -0.9378, 0.862, -0.1599, -0.4811, 0.862, -0.1599, -0.481, 0.862, -0.1599, -0.4811, 0.862, -0.1599, -0.4811, 0.862, -0.1599, -0.4811, 0.862, -0.1599, -0.481, 0.1215, 0.7074, -0.6963, 0.1215, 0.7074, -0.6963, 0.1215, 0.7074, -0.6963, 0.1215, 0.7074, -0.6963, 0.1215, 0.7074, -0.6963, 0.1215, 0.7074, -0.6963, -0.083, 0.9827, 0.1656, -0.08301, 0.9827, 0.1656, -0.08298, 0.9827, 0.1656, -0.083, 0.9827, 0.1656, -0.083, 0.9827, 0.1656, -0.08301, 0.9827, 0.1656, 0.8173, 0.3151, -0.4824, 0.8173, 0.3151, -0.4824, 0.8173, 0.3151, -0.4824, 0.8173, 0.3151, -0.4824, 0.8173, 0.3151, -0.4824, 0.8173, 0.3151, -0.4824, 0.1378, 0.8895, -0.4356, 0.1378, 0.8895, -0.4356, 0.1378, 0.8895, -0.4356, 0.1378, 0.8895, -0.4356, 0.1378, 0.8895, -0.4356, 0.1378, 0.8895, -0.4356, 0.6719, 0.7178, 0.1823, 0.6719, 0.7178, 0.1823, 0.6719, 0.7178, 0.1823, 0.6719, 0.7178, 0.1823, 0.6719, 0.7178, 0.1823, 0.6719, 0.7178, 0.1823, 0.7764, 0.09734, -0.6227, 0.7764, 0.09734, -0.6227, 0.7764, 0.09736, -0.6227, 0.7764, 0.09734, -0.6227, 0.7764, 0.09733, -0.6227, 0.7764, 0.09734, -0.6227, 0.4676, 0.09049, -0.8793, 0.4676, 0.09053, -0.8793, 0.4676, 0.09051, -0.8793, 0.4676, 0.09049, -0.8793, 0.4676, 0.0905, -0.8793, 0.4676, 0.09053, -0.8793, 0.1456, 0.9735, -0.1762, 0.1457, 0.9735, -0.1762, 0.1456, 0.9735, -0.1762, 0.1456, 0.9735, -0.1762, 0.1456, 0.9735, -0.1763, 0.1457, 0.9735, -0.1762, -0.3688, 0.7961, 0.4799, -0.3688, 0.796, 0.4799, -0.3688, 0.796, 0.4799, -0.3688, 0.7961, 0.4799, -0.3688, 0.7961, 0.4799, -0.3688, 0.796, 0.4799, -0.4231, 0.8536, 0.3038, -0.4232, 0.8536, 0.3038, -0.4231, 0.8536, 0.3038, -0.4231, 0.8536, 0.3038, -0.4231, 0.8536, 0.3038, -0.4232, 0.8536, 0.3038, 0.9486, 0.2335, 0.2136, 0.9486, 0.2335, 0.2136, 0.9486, 0.2335, 0.2136, 0.9486, 0.2335, 0.2136, 0.9486, 0.2335, 0.2136, 0.9486, 0.2335, 0.2136, 0.01952, 0.6902, -0.7234, 0.01952, 0.6902, -0.7233, 0.01954, 0.6902, -0.7233, 0.01952, 0.6902, -0.7234, 0.01948, 0.6902, -0.7234, 0.01952, 0.6902, -0.7233, 0.831, 0.556, -0.01439, 0.8311, 0.556, -0.01441, 0.831, 0.556, -0.01442, 0.831, 0.556, -0.01439, 0.8311, 0.556, -0.01443, 0.8311, 0.556, -0.01441, -0.8294, 0.507, -0.2348, -0.8293, 0.507, -0.2348, -0.8293, 0.507, -0.2348, -0.8294, 0.507, -0.2348, -0.8293, 0.507, -0.2348, -0.8293, 0.507, -0.2348, 0.9078, 0.3961, -0.1377, 0.9079, 0.396, -0.1377, 0.9078, 0.3961, -0.1376, 0.9078, 0.3961, -0.1377, 0.9079, 0.396, -0.1377, 0.9079, 0.396, -0.1377, -0.9001, 0.3422, -0.2696, -0.9001, 0.3422, -0.2697, -0.9001, 0.3422, -0.2697, -0.9001, 0.3422, -0.2696, -0.9001, 0.3421, -0.2696, -0.9001, 0.3422, -0.2697, -0.9043, 0.3905, -0.1723, -0.9044, 0.3905, -0.1723, -0.9044, 0.3904, -0.1723, -0.9043, 0.3905, -0.1723, -0.9043, 0.3905, -0.1723, -0.9044, 0.3905, -0.1723, -0.8708, 0.4604, -0.1726, -0.8708, 0.4604, -0.1725, -0.8708, 0.4604, -0.1726, -0.8708, 0.4604, -0.1726, -0.8708, 0.4604, -0.1726, -0.8708, 0.4604, -0.1725, -0.8055, 0.5459, -0.2307, -0.71, -0.4319, 0.5562, -0.6276, -0.005479, 0.7786, -0.8055, 0.5459, -0.2307, -0.8055, 0.5459, -0.2307, -0.71, -0.4319, 0.5562, -0.02513, -0.03133, 0.9992, 0.6735, -0.001981, 0.7392, -0.04069, 0.05163, 0.9978, -0.02513, -0.03133, 0.9992, 0.8416, -0.179, 0.5095, 0.6735, -0.001981, 0.7392, 0.6735, -0.001981, 0.7392, 0.8416, -0.179, 0.5095, 0.8055, 0.5459, -0.2307, 0.6735, -0.001981, 0.7392, 0.8055, 0.5459, -0.2307, 0.8055, 0.5459, -0.2307, -0.02513, -0.03133, 0.9992, 0.1042, -0.4831, 0.8694, 0.8416, -0.179, 0.5095, -0.707, -0.668, 0.2323, -0.8822, -0.2437, -0.4029, -0.6928, -0.7011, -0.1688, -0.707, -0.668, 0.2323, -0.876, 0.4513, -0.1699, -0.8822, -0.2437, -0.4029, -0.876, 0.4513, -0.1699, -0.5359, -0.3152, -0.7832, -0.8822, -0.2437, -0.4029, -0.876, 0.4513, -0.1699, -0.8759, 0.4514, -0.1704, -0.5359, -0.3152, -0.7832, -0.707, -0.668, 0.2323, -0.8762, 0.4513, -0.1693, -0.876, 0.4513, -0.1699, 0.8121, 0.2113, -0.5439, 0.8121, 0.2113, -0.5439, 0.8121, 0.2113, -0.5439, 0.8903, 0.4405, -0.1157, 0.8835, 0.445, -0.1464, 0.9066, 0.4211, -0.02512, 0.8903, 0.4405, -0.1157, 0.8716, 0.4514, -0.1912, 0.8835, 0.445, -0.1464, 0.8812, 0.4434, -0.1637, 0.8835, 0.445, -0.1464, 0.8716, 0.4514, -0.1912, 0.8812, 0.4434, -0.1637, 0.8785, 0.4503, -0.1594, 0.8835, 0.445, -0.1464, 0.8812, 0.4434, -0.1637, 0.8842, 0.4434, -0.1467, 0.8785, 0.4503, -0.1594, 0.8785, 0.4503, -0.1594, 0.8726, 0.457, -0.1721, 0.8835, 0.445, -0.1464, 0.4366, 0.8255, 0.3577, 0.4366, 0.8255, 0.3577, 0.4366, 0.8255, 0.3577, 0.001367, 0.2097, -0.9778, 0.001886, -0.09178, -0.9958, -0.004114, -0.09558, -0.9954, 0.001886, -0.09178, -0.9958, -0.003576, -0.4065, -0.9136, -0.004114, -0.09558, -0.9954, -0.004114, -0.09558, -0.9954, -0.003576, -0.4065, -0.9136, 0.006546, -0.4186, -0.9081, -0.006507, -0.7341, -0.679, 0.006546, -0.4186, -0.9081, -0.003576, -0.4065, -0.9136, -0.00661, -0.7146, -0.6996, -0.006507, -0.7341, -0.679, -0.003576, -0.4065, -0.9136, -0.006507, -0.7341, -0.679, -0.00661, -0.7146, -0.6996, -0.02126, -0.9901, -0.1386, 0.6544, -0.7424, 0.1435, -0.02126, -0.9901, -0.1386, -0.00661, -0.7146, -0.6996, 0.6544, -0.7424, 0.1435, -0.00661, -0.7146, -0.6996, 0.8751, -0.1842, -0.4475, 0.8751, -0.1842, -0.4475, -0.00661, -0.7146, -0.6996, -0.004725, -0.3852, -0.9228, 0.8751, -0.1842, -0.4475, -0.004725, -0.3852, -0.9228, 0.528, -0.2339, -0.8164, 0.01726, -0.07385, -0.9971, 0.528, -0.2339, -0.8164, -0.004725, -0.3852, -0.9228, 0.01726, -0.07385, -0.9971, -0.004725, -0.3852, -0.9228, 0.001886, -0.09178, -0.9958, 0.3913, 0.2297, -0.8911, 0.01726, -0.07385, -0.9971, 0.001886, -0.09178, -0.9958, 0.3913, 0.2297, -0.8911, 0.001886, -0.09178, -0.9958, 0.001367, 0.2097, -0.9778, 0.3259, 0.4631, -0.8242, 0.3913, 0.2297, -0.8911, 0.001367, 0.2097, -0.9778, 0.001886, -0.09178, -0.9958, -0.004725, -0.3852, -0.9228, -0.003576, -0.4065, -0.9136, -0.00661, -0.7146, -0.6996, -0.003576, -0.4065, -0.9136, -0.004725, -0.3852, -0.9228, -0.06001, 0.9783, 0.1985, -0.06003, 0.9783, 0.1985, -0.06003, 0.9783, 0.1985, -0.8783, 0.4467, -0.1703, -0.878, 0.4477, -0.1694, -0.8765, 0.45, -0.1712, -0.8783, 0.4467, -0.1703, -0.8792, 0.4419, -0.1782, -0.878, 0.4477, -0.1694, -0.8783, 0.4467, -0.1703, -0.8859, 0.4303, -0.1733, -0.8792, 0.4419, -0.1782, -0.8783, 0.4467, -0.1703, -0.8917, 0.422, -0.1638, -0.8859, 0.4303, -0.1733, -0.8783, 0.4467, -0.1703, -0.8917, 0.4219, -0.1638, -0.8917, 0.422, -0.1638, -0.8783, 0.4467, -0.1703, -0.8771, 0.4463, -0.1776, -0.8917, 0.4219, -0.1638, -0.8783, 0.4467, -0.1703, -0.8699, 0.459, -0.1806, -0.8771, 0.4463, -0.1776, -0.8699, 0.459, -0.1806, -0.8783, 0.4467, -0.1703, -0.8815, 0.4452, -0.157, -0.8783, 0.4467, -0.1703, -0.8851, 0.4426, -0.1438, -0.8815, 0.4452, -0.157, -0.8783, 0.4467, -0.1703, -0.8807, 0.447, -0.1566, -0.8851, 0.4426, -0.1438, -0.8783, 0.4467, -0.1703, -0.8762, 0.4513, -0.1693, -0.8807, 0.447, -0.1566, -0.8783, 0.4467, -0.1703, -0.876, 0.4513, -0.1699, -0.8762, 0.4513, -0.1693, -0.8764, 0.4501, -0.1712, -0.876, 0.4513, -0.1699, -0.8783, 0.4467, -0.1703, -0.8764, 0.4501, -0.1712, -0.8759, 0.4514, -0.1704, -0.876, 0.4513, -0.1699, -0.8764, 0.4501, -0.1712, -0.8759, 0.4514, -0.1704, -0.8759, 0.4514, -0.1704, -0.8783, 0.4467, -0.1703, -0.8765, 0.45, -0.1712, -0.8764, 0.4501, -0.1712, 0.8751, -0.1842, -0.4475, 0.8752, 0.4532, -0.1693, 0.6544, -0.7424, 0.1435, 0.8751, -0.1842, -0.4475, 0.8749, 0.4539, -0.1686, 0.8752, 0.4532, -0.1693, 0.8751, -0.1842, -0.4475, 0.8753, 0.4535, -0.1679, 0.8749, 0.4539, -0.1686, 0.8751, -0.1842, -0.4475, 0.528, -0.2339, -0.8164, 0.8753, 0.4535, -0.1679, -0.4091, 0.1945, -0.8915, -0.3215, 0.5726, -0.7542, -0.3597, 0.385, -0.8499, -0.4091, 0.1945, -0.8915, -0.8765, 0.45, -0.1712, -0.3215, 0.5726, -0.7542, -0.4091, 0.1945, -0.8915, -0.8764, 0.4501, -0.1712, -0.8765, 0.45, -0.1712, 0.7792, 0.4885, -0.3927, 0.7792, 0.4885, -0.3927, 0.7792, 0.4885, -0.3927, 0.7792, 0.4885, -0.3927, 0.7792, 0.4885, -0.3927, 0.7792, 0.4885, -0.3927, 0.7792, 0.4885, -0.3927, 0.7792, 0.4885, -0.3927, 0.7792, 0.4885, -0.3927, -0.7792, 0.4885, -0.3927, -0.7792, 0.4885, -0.3927, -0.7792, 0.4885, -0.3927, -0.7792, 0.4885, -0.3927, -0.7792, 0.4885, -0.3927, -0.7792, 0.4885, -0.3927, -0.7792, 0.4885, -0.3927, -0.7792, 0.4885, -0.3927, -0.7792, 0.4885, -0.3927, 0.8558, 0.3541, -0.3773, 0.8558, 0.3541, -0.3773, 0.8557, 0.3541, -0.3772, 0.8558, 0.3541, -0.3773, 0.8557, 0.354, -0.3773, 0.8558, 0.3541, -0.3773, 0.8558, 0.3541, -0.3773, 0.8557, 0.3541, -0.3773, 0.8557, 0.354, -0.3773, -0.8557, 0.3541, -0.3773, -0.8557, 0.3541, -0.3773, -0.8557, 0.3541, -0.3773, -0.8557, 0.3541, -0.3773, -0.8557, 0.354, -0.3773, -0.8557, 0.3541, -0.3773, -0.8557, 0.3541, -0.3773, -0.8557, 0.3541, -0.3773, -0.8557, 0.354, -0.3773, 0.3259, 0.4631, -0.8242, 0.8765, 0.4512, -0.1677, 0.3913, 0.2297, -0.8911, 0.3259, 0.4631, -0.8242, 0.877, 0.4497, -0.1691, 0.8765, 0.4512, -0.1677, 0.3259, 0.4631, -0.8242, 0.2723, 0.6492, -0.7102, 0.877, 0.4497, -0.1691, 0.602, -0.5568, -0.5723, 0.8416, -0.179, 0.5095, 0.1042, -0.4831, 0.8694, 0.602, -0.5568, -0.5723, 0.4431, -0.6542, 0.6129, 0.8416, -0.179, 0.5095, 0.602, -0.5568, -0.5723, 0.4431, -0.6543, 0.6129, 0.4431, -0.6542, 0.6129, 0.602, -0.5568, -0.5723, 0.602, -0.5568, -0.5723, 0.4431, -0.6543, 0.6129])] * 3)])
me_tree_pine_singlelog_physics = bpy.data.meshes.new('tree_pine_singlelog_physics')
me_tree_pine_singlelog_physics.from_pydata([(192.9, -17.0, 8.287), (191.4, -18.15, -4.808), (191.7, -14.78, -10.8), (191.4, -15.46, -11.12), (192.0, -10.55, -14.68), (-189.3, 6.4, -18.31), (-188.3, 0.05832, -19.15), (-189.8, -5.531, -17.5), (-188.3, 5.634, -18.8), (-188.4, 10.38, -16.33), (-189.5, 9.544, -16.53), (-167.1, -1.501, -19.42), (-151.7, -0.6488, -19.49), (-188.3, -5.683, -17.79), (191.8, -17.91, 7.649), (179.0, -18.58, 6.61), (192.4, -17.9, 7.195), (192.4, -14.85, 12.44), (192.2, -5.348, -17.53), (191.4, -11.04, -14.88), (-189.7, -10.73, -14.65), (-189.4, -14.96, -10.77), (-189.6, -17.17, 8.317), (-188.3, -18.15, -4.808), (-188.3, -15.46, -11.12), (-189.8, -9.364, 17.38), (-190.1, 17.99, 5.442), (-187.9, -10.76, -15.13), (151.5, -18.75, -5.648), (151.4, -15.51, -11.17), (151.5, -20.03, 2.73), (193.1, -9.188, 17.35), (192.9, -14.75, 11.59), (193.3, 17.23, 5.315), (193.2, 12.69, 14.76), (-189.9, 15.64, 10.73), (-189.9, 11.62, 15.3), (193.2, 11.7, 15.41), (193.3, 18.31, 5.563), (193.2, 15.82, 10.7), (191.4, -5.669, -17.78), (151.4, -11.84, -15.53), (191.6, 7.304, -17.61), (191.4, 0.3248, -18.88), (-151.5, -11.66, -16.0), (-188.3, -17.9, 7.195), (-188.3, -14.85, 12.44), (193.2, 1.123, 19.84), (193.1, -4.771, 19.17), (192.4, -10.36, 16.58), (-50.59, -4.469, 19.69), (-189.9, -4.079, 19.92), (-189.6, -14.93, 11.62), (50.29, 18.47, 5.187), (193.2, 8.422, 17.57), (-189.9, 6.628, 18.5), (193.2, 2.301, 19.92), (-189.9, 0.9472, 19.87), (-189.9, -0.7395, 20.22), (50.18, 1.77, 20.08), (50.49, 18.96, -4.201), (191.6, 17.56, -7.172), (-188.5, 16.44, -8.297), (191.6, 16.63, -8.778), (181.5, 20.02, 0.282), (191.8, 18.71, 0.2279), (-188.7, 18.14, -0.3448), (191.6, 11.5, -15.2), (151.3, -6.527, -18.12), (-151.6, -6.54, -18.7), (-188.3, -10.36, 16.58)], [], [(0, 1, 2), (1, 3, 2), (4, 0, 2), (2, 3, 4), (5, 6, 7), (6, 5, 8), (8, 5, 9), (9, 5, 10), (5, 7, 10), (6, 8, 11), (11, 8, 12), (13, 6, 11), (7, 6, 13), (1, 14, 15), (1, 16, 14), (0, 17, 16), (16, 17, 14), (16, 1, 0), (4, 18, 0), (4, 19, 18), (4, 3, 19), (20, 21, 22), (22, 21, 23), (21, 20, 24), (24, 23, 21), (7, 20, 22), (25, 7, 22), (7, 25, 26), (7, 26, 10), (20, 7, 27), (7, 13, 27), (28, 24, 29), (28, 23, 24), (1, 30, 28), (28, 30, 23), (29, 3, 28), (28, 3, 1), (31, 32, 0), (0, 33, 31), (18, 33, 0), (32, 17, 0), (34, 35, 36), (34, 36, 37), (34, 38, 39), (37, 38, 34), (35, 34, 39), (18, 19, 40), (19, 41, 40), (41, 19, 3), (42, 38, 18), (18, 38, 33), (18, 43, 42), (18, 40, 43), (24, 20, 27), (8, 42, 43), (8, 43, 12), (8, 9, 42), (41, 3, 29), (29, 44, 41), (24, 44, 29), (15, 30, 1), (45, 30, 15), (14, 17, 15), (17, 46, 15), (15, 46, 45), (31, 47, 48), (31, 33, 47), (33, 38, 47), (31, 17, 32), (31, 49, 17), (31, 48, 50), (25, 49, 31), (31, 51, 25), (31, 50, 51), (52, 25, 22), (52, 46, 25), (22, 46, 52), (35, 39, 53), (26, 35, 53), (35, 26, 36), (37, 36, 54), (54, 36, 55), (54, 38, 37), (54, 56, 38), (55, 56, 54), (57, 55, 26), (57, 26, 58), (57, 59, 55), (57, 58, 59), (60, 61, 62), (61, 63, 62), (61, 60, 64), (65, 61, 64), (61, 38, 63), (38, 61, 65), (60, 62, 66), (60, 66, 64), (63, 9, 62), (9, 63, 67), (42, 9, 67), (62, 9, 10), (40, 41, 68), (41, 69, 68), (69, 41, 44), (40, 68, 43), (13, 69, 27), (27, 69, 44), (69, 13, 11), (68, 69, 11), (24, 27, 44), (25, 51, 58), (26, 25, 58), (70, 49, 25), (25, 46, 70), (50, 47, 51), (47, 58, 51), (50, 48, 47), (45, 46, 22), (22, 23, 45), (23, 30, 45), (39, 38, 53), (59, 56, 55), (26, 55, 36), (26, 62, 10), (62, 26, 66), (26, 53, 64), (66, 26, 64), (38, 56, 47), (47, 56, 59), (59, 58, 47), (38, 67, 63), (42, 67, 38), (68, 11, 12), (43, 68, 12), (70, 46, 17), (17, 49, 70), (53, 38, 64), (38, 65, 64)])
me_tree_pine_singlelog_physics.polygons.foreach_set('use_smooth', [True] * 138)
_uv = me_tree_pine_singlelog_physics.uv_layers.new(name='UVMap')
_uv.uv.foreach_set('vector', [0.0, 0.0, 0.0, 0.0, 0.0, 0.0, 0.0, 0.0, 0.0, 0.0, 0.0, 0.0, 0.0, 0.0, 0.0, 0.0, 0.0, 0.0, 0.0, 0.0, 0.0, 0.0, 0.0, 0.0, 0.0, 0.0, 0.0, 0.0, 0.0, 0.0, 0.0, 0.0, 0.0, 0.0, 0.0, 0.0, 0.0, 0.0, 0.0, 0.0, 0.0, 0.0, 0.0, 0.0, 0.0, 0.0, 0.0, 0.0, 0.0, 0.0, 0.0, 0.0, 0.0, 0.0, 0.0, 0.0, 0.0, 0.0, 0.0, 0.0, 0.0, 0.0, 0.0, 0.0, 0.0, 0.0, 0.0, 0.0, 0.0, 0.0, 0.0, 0.0, 0.0, 0.0, 0.0, 0.0, 0.0, 0.0, 0.0, 0.0, 0.0, 0.0, 0.0, 0.0, 0.0, 0.0, 0.0, 0.0, 0.0, 0.0, 0.0, 0.0, 0.0, 0.0, 0.0, 0.0, 0.0, 0.0, 0.0, 0.0, 0.0, 0.0, 0.0, 0.0, 0.0, 0.0, 0.0, 0.0, 0.0, 0.0, 0.0, 0.0, 0.0, 0.0, 0.0, 0.0, 0.0, 0.0, 0.0, 0.0, 0.0, 0.0, 0.0, 0.0, 0.0, 0.0, 0.0, 0.0, 0.0, 0.0, 0.0, 0.0, 0.0, 0.0, 0.0, 0.0, 0.0, 0.0, 0.0, 0.0, 0.0, 0.0, 0.0, 0.0, 0.0, 0.0, 0.0, 0.0, 0.0, 0.0, 0.0, 0.0, 0.0, 0.0, 0.0, 0.0, 0.0, 0.0, 0.0, 0.0, 0.0, 0.0, 0.0, 0.0, 0.0, 0.0, 0.0, 0.0, 0.0, 0.0, 0.0, 0.0, 0.0, 0.0, 0.0, 0.0, 0.0, 0.0, 0.0, 0.0, 0.0, 0.0, 0.0, 0.0, 0.0, 0.0, 0.0, 0.0, 0.0, 0.0, 0.0, 0.0, 0.0, 0.0, 0.0, 0.0, 0.0, 0.0, 0.0, 0.0, 0.0, 0.0, 0.0, 0.0, 0.0, 0.0, 0.0, 0.0, 0.0, 0.0, 0.0, 0.0, 0.0, 0.0, 0.0, 0.0, 0.0, 0.0, 0.0, 0.0, 0.0, 0.0, 0.0, 0.0, 0.0, 0.0, 0.0, 0.0, 0.0, 0.0, 0.0, 0.0, 0.0, 0.0, 0.0, 0.0, 0.0, 0.0, 0.0, 0.0, 0.0, 0.0, 0.0, 0.0, 0.0, 0.0, 0.0, 0.0, 0.0, 0.0, 0.0, 0.0, 0.0, 0.0, 0.0, 0.0, 0.0, 0.0, 0.0, 0.0, 0.0, 0.0, 0.0, 0.0, 0.0, 0.0, 0.0, 0.0, 0.0, 0.0, 0.0, 0.0, 0.0, 0.0, 0.0, 0.0, 0.0, 0.0, 0.0, 0.0, 0.0, 0.0, 0.0, 0.0, 0.0, 0.0, 0.0, 0.0, 0.0, 0.0, 0.0, 0.0, 0.0, 0.0, 0.0, 0.0, 0.0, 0.0, 0.0, 0.0, 0.0, 0.0, 0.0, 0.0, 0.0, 0.0, 0.0, 0.0, 0.0, 0.0, 0.0, 0.0, 0.0, 0.0, 0.0, 0.0, 0.0, 0.0, 0.0, 0.0, 0.0, 0.0, 0.0, 0.0, 0.0, 0.0, 0.0, 0.0, 0.0, 0.0, 0.0, 0.0, 0.0, 0.0, 0.0, 0.0, 0.0, 0.0, 0.0, 0.0, 0.0, 0.0, 0.0, 0.0, 0.0, 0.0, 0.0, 0.0, 0.0, 0.0, 0.0, 0.0, 0.0, 0.0, 0.0, 0.0, 0.0, 0.0, 0.0, 0.0, 0.0, 0.0, 0.0, 0.0, 0.0, 0.0, 0.0, 0.0, 0.0, 0.0, 0.0, 0.0, 0.0, 0.0, 0.0, 0.0, 0.0, 0.0, 0.0, 0.0, 0.0, 0.0, 0.0, 0.0, 0.0, 0.0, 0.0, 0.0, 0.0, 0.0, 0.0, 0.0, 0.0, 0.0, 0.0, 0.0, 0.0, 0.0, 0.0, 0.0, 0.0, 0.0, 0.0, 0.0, 0.0, 0.0, 0.0, 0.0, 0.0, 0.0, 0.0, 0.0, 0.0, 0.0, 0.0, 0.0, 0.0, 0.0, 0.0, 0.0, 0.0, 0.0, 0.0, 0.0, 0.0, 0.0, 0.0, 0.0, 0.0, 0.0, 0.0, 0.0, 0.0, 0.0, 0.0, 0.0, 0.0, 0.0, 0.0, 0.0, 0.0, 0.0, 0.0, 0.0, 0.0, 0.0, 0.0, 0.0, 0.0, 0.0, 0.0, 0.0, 0.0, 0.0, 0.0, 0.0, 0.0, 0.0, 0.0, 0.0, 0.0, 0.0, 0.0, 0.0, 0.0, 0.0, 0.0, 0.0, 0.0, 0.0, 0.0, 0.0, 0.0, 0.0, 0.0, 0.0, 0.0, 0.0, 0.0, 0.0, 0.0, 0.0, 0.0, 0.0, 0.0, 0.0, 0.0, 0.0, 0.0, 0.0, 0.0, 0.0, 0.0, 0.0, 0.0, 0.0, 0.0, 0.0, 0.0, 0.0, 0.0, 0.0, 0.0, 0.0, 0.0, 0.0, 0.0, 0.0, 0.0, 0.0, 0.0, 0.0, 0.0, 0.0, 0.0, 0.0, 0.0, 0.0, 0.0, 0.0, 0.0, 0.0, 0.0, 0.0, 0.0, 0.0, 0.0, 0.0, 0.0, 0.0, 0.0, 0.0, 0.0, 0.0, 0.0, 0.0, 0.0, 0.0, 0.0, 0.0, 0.0, 0.0, 0.0, 0.0, 0.0, 0.0, 0.0, 0.0, 0.0, 0.0, 0.0, 0.0, 0.0, 0.0, 0.0, 0.0, 0.0, 0.0, 0.0, 0.0, 0.0, 0.0, 0.0, 0.0, 0.0, 0.0, 0.0, 0.0, 0.0, 0.0, 0.0, 0.0, 0.0, 0.0, 0.0, 0.0, 0.0, 0.0, 0.0, 0.0, 0.0, 0.0, 0.0, 0.0, 0.0, 0.0, 0.0, 0.0, 0.0, 0.0, 0.0, 0.0, 0.0, 0.0, 0.0, 0.0, 0.0, 0.0, 0.0, 0.0, 0.0, 0.0, 0.0, 0.0, 0.0, 0.0, 0.0, 0.0, 0.0, 0.0, 0.0, 0.0, 0.0, 0.0, 0.0, 0.0, 0.0, 0.0, 0.0, 0.0, 0.0, 0.0, 0.0, 0.0, 0.0, 0.0, 0.0, 0.0, 0.0, 0.0, 0.0, 0.0, 0.0, 0.0, 0.0, 0.0, 0.0, 0.0, 0.0, 0.0, 0.0, 0.0, 0.0, 0.0, 0.0, 0.0, 0.0, 0.0, 0.0, 0.0, 0.0, 0.0, 0.0, 0.0, 0.0, 0.0, 0.0, 0.0, 0.0, 0.0, 0.0, 0.0, 0.0, 0.0, 0.0, 0.0, 0.0, 0.0, 0.0, 0.0, 0.0, 0.0, 0.0, 0.0, 0.0, 0.0, 0.0, 0.0, 0.0, 0.0, 0.0, 0.0, 0.0, 0.0, 0.0, 0.0, 0.0, 0.0, 0.0, 0.0, 0.0, 0.0, 0.0, 0.0, 0.0, 0.0, 0.0, 0.0, 0.0, 0.0, 0.0, 0.0, 0.0, 0.0, 0.0, 0.0, 0.0, 0.0, 0.0, 0.0, 0.0, 0.0, 0.0, 0.0, 0.0, 0.0, 0.0, 0.0, 0.0, 0.0, 0.0, 0.0, 0.0, 0.0, 0.0, 0.0, 0.0, 0.0, 0.0, 0.0, 0.0, 0.0, 0.0, 0.0, 0.0, 0.0, 0.0, 0.0, 0.0, 0.0, 0.0, 0.0, 0.0, 0.0, 0.0, 0.0, 0.0, 0.0, 0.0, 0.0, 0.0, 0.0, 0.0, 0.0, 0.0, 0.0, 0.0, 0.0, 0.0, 0.0, 0.0, 0.0, 0.0, 0.0, 0.0, 0.0, 0.0, 0.0, 0.0, 0.0, 0.0, 0.0, 0.0, 0.0, 0.0, 0.0, 0.0, 0.0, 0.0, 0.0, 0.0, 0.0, 0.0, 0.0, 0.0, 0.0, 0.0, 0.0, 0.0, 0.0, 0.0, 0.0, 0.0, 0.0, 0.0, 0.0, 0.0, 0.0, 0.0, 0.0, 0.0, 0.0, 0.0, 0.0, 0.0, 0.0, 0.0, 0.0, 0.0, 0.0, 0.0, 0.0, 0.0, 0.0, 0.0, 0.0, 0.0, 0.0, 0.0, 0.0, 0.0, 0.0, 0.0, 0.0, 0.0, 0.0, 0.0, 0.0])
me_tree_pine_singlelog_physics.materials.append(mat_phy)
me_tree_pine_singlelog_physics.use_remesh_fix_poles = True
me_tree_pine_singlelog_physics.use_remesh_preserve_attributes = False
me_tree_pine_singlelog_physics.use_mirror_vertex_groups = False
me_tree_pine_singlelog_physics.update()
me_tree_pine_singlelog_physics.normals_split_custom_set([tuple(v) for v in zip(*[iter([0.03942, 0.03185, 0.9987, 0.9866, 0.1353, 0.09165, 0.1881, 0.08722, 0.9783, 0.9866, 0.1353, 0.09165, 0.8174, 0.5755, 0.0249, 0.1881, 0.08722, 0.9783, 0.1133, 0.09515, 0.989, 0.03942, 0.03185, 0.9987, 0.1881, 0.08722, 0.9783, 0.1881, 0.08722, 0.9783, 0.8174, 0.5755, 0.0249, 0.1133, 0.09515, 0.989, -0.09577, 0.61, -0.7866, 0.08606, 0.9923, -0.08868, 0.01258, 0.0347, -0.9993, 0.08606, 0.9923, -0.08868, -0.09577, 0.61, -0.7866, -0.2392, 0.971, 0.000866, -0.2392, 0.971, 0.000866, -0.09577, 0.61, -0.7866, -0.6924, 0.7215, -0.0008339, -0.6924, 0.7215, -0.0008339, -0.09577, 0.61, -0.7866, -0.1065, 0.08809, -0.9904, -0.09577, 0.61, -0.7866, 0.01258, 0.0347, -0.9993, -0.1065, 0.08809, -0.9904, 0.08606, 0.9923, -0.08868, -0.2392, 0.971, 0.000866, 0.1264, 0.992, -0.002965, 0.1264, 0.992, -0.002965, -0.2392, 0.971, 0.000866, 0.01173, 0.9999, 0.001577, 0.3304, 0.9431, -0.037, 0.08606, 0.9923, -0.08868, 0.1264, 0.992, -0.002965, 0.01258, 0.0347, -0.9993, 0.08606, 0.9923, -0.08868, 0.3304, 0.9431, -0.037, 0.9866, 0.1353, 0.09165, 0.9818, -0.1853, 0.04211, 0.8916, -0.4529, 0.003305, 0.9866, 0.1353, 0.09165, 0.7797, -0.1161, 0.6153, 0.9818, -0.1853, 0.04211, 0.03942, 0.03185, 0.9987, 0.7438, -0.6684, 0.001627, 0.7797, -0.1161, 0.6153, 0.7797, -0.1161, 0.6153, 0.7438, -0.6684, 0.001627, 0.9818, -0.1853, 0.04211, 0.7797, -0.1161, 0.6153, 0.9866, 0.1353, 0.09165, 0.03942, 0.03185, 0.9987, 0.1133, 0.09515, 0.989, 0.007819, 0.06279, 0.998, 0.03942, 0.03185, 0.9987, 0.1133, 0.09515, 0.989, 0.5609, 0.8269, 0.03928, 0.007819, 0.06279, 0.998, 0.1133, 0.09515, 0.989, 0.8174, 0.5755, 0.0249, 0.5609, 0.8269, 0.03928, 0.1404, 0.1316, -0.9813, 0.2929, 0.08916, -0.952, 0.1208, -0.003599, -0.9927, 0.1208, -0.003599, -0.9927, 0.2929, 0.08916, -0.952, 0.9904, 0.138, -0.01053, 0.2929, 0.08916, -0.952, 0.1404, 0.1316, -0.9813, 0.858, 0.5137, -0.003526, 0.858, 0.5137, -0.003526, 0.9904, 0.138, -0.01053, 0.2929, 0.08916, -0.952, 0.01258, 0.0347, -0.9993, 0.1404, 0.1316, -0.9813, 0.1208, -0.003599, -0.9927, 0.4495, -0.8012, -0.3951, 0.01258, 0.0347, -0.9993, 0.1208, -0.003599, -0.9927, 0.01258, 0.0347, -0.9993, 0.4495, -0.8012, -0.3951, -0.9263, -0.1823, -0.3298, 0.01258, 0.0347, -0.9993, -0.9263, -0.1823, -0.3298, -0.1065, 0.08809, -0.9904, 0.1404, 0.1316, -0.9813, 0.01258, 0.0347, -0.9993, 0.5321, 0.8456, -0.04212, 0.01258, 0.0347, -0.9993, 0.3304, 0.9431, -0.037, 0.5321, 0.8456, -0.04212, 0.9418, 0.3363, 7.428e-05, 0.858, 0.5137, -0.003526, 0.8112, 0.5848, 6.28e-05, 0.9418, 0.3363, 7.428e-05, 0.9904, 0.138, -0.01053, 0.858, 0.5137, -0.003526, 0.9866, 0.1353, 0.09165, 0.9998, -0.01753, -0.0009652, 0.9418, 0.3363, 7.428e-05, 0.9418, 0.3363, 7.428e-05, 0.9998, -0.01753, -0.0009652, 0.9904, 0.138, -0.01053, 0.8112, 0.5848, 6.28e-05, 0.8174, 0.5755, 0.0249, 0.9418, 0.3363, 7.428e-05, 0.9418, 0.3363, 7.428e-05, 0.8174, 0.5755, 0.0249, 0.9866, 0.1353, 0.09165, 0.4341, -0.893, 0.1185, 0.3705, -0.2988, 0.8795, 0.03942, 0.03185, 0.9987, 0.03942, 0.03185, 0.9987, 0.01377, 0.02365, 0.9996, 0.4341, -0.893, 0.1185, 0.007819, 0.06279, 0.998, 0.01377, 0.02365, 0.9996, 0.03942, 0.03185, 0.9987, 0.3705, -0.2988, 0.8795, 0.7438, -0.6684, 0.001627, 0.03942, 0.03185, 0.9987, -0.7515, -0.6598, 0.001647, -0.8387, -0.5446, -0.002141, -0.6233, -0.782, -0.006703, -0.7515, -0.6598, 0.001647, -0.6233, -0.782, -0.006703, -0.5508, -0.8346, 0.01164, -0.7515, -0.6598, 0.001647, -0.8902, -0.3119, 0.3321, -0.8615, -0.5078, 0.000915, -0.5508, -0.8346, 0.01164, -0.8902, -0.3119, 0.3321, -0.7515, -0.6598, 0.001647, -0.8387, -0.5446, -0.002141, -0.7515, -0.6598, 0.001647, -0.8615, -0.5078, 0.000915, 0.007819, 0.06279, 0.998, 0.5609, 0.8269, 0.03928, 0.3674, 0.9298, 0.02343, 0.5609, 0.8269, 0.03928, 0.5682, 0.8229, 0.003626, 0.3674, 0.9298, 0.02343, 0.5682, 0.8229, 0.003626, 0.5609, 0.8269, 0.03928, 0.8174, 0.5755, 0.0249, -0.3596, 0.9312, 0.05987, -0.8902, -0.3119, 0.3321, 0.007819, 0.06279, 0.998, 0.007819, 0.06279, 0.998, -0.8902, -0.3119, 0.3321, 0.01377, 0.02365, 0.9996, 0.007819, 0.06279, 0.998, -0.05623, 0.9984, 0.004773, -0.3596, 0.9312, 0.05987, 0.007819, 0.06279, 0.998, 0.3674, 0.9298, 0.02343, -0.05623, 0.9984, 0.004773, 0.858, 0.5137, -0.003526, 0.1404, 0.1316, -0.9813, 0.5321, 0.8456, -0.04212, -0.2392, 0.971, 0.000866, -0.3596, 0.9312, 0.05987, -0.05623, 0.9984, 0.004773, -0.2392, 0.971, 0.000866, -0.05623, 0.9984, 0.004773, 0.01173, 0.9999, 0.001577, -0.2392, 0.971, 0.000866, -0.6924, 0.7215, -0.0008339, -0.3596, 0.9312, 0.05987, 0.5682, 0.8229, 0.003626, 0.8174, 0.5755, 0.0249, 0.8112, 0.5848, 6.28e-05, 0.8112, 0.5848, 6.28e-05, 0.6834, 0.73, -0.00207, 0.5682, 0.8229, 0.003626, 0.858, 0.5137, -0.003526, 0.6834, 0.73, -0.00207, 0.8112, 0.5848, 6.28e-05, 0.8916, -0.4529, 0.003305, 0.9998, -0.01753, -0.0009652, 0.9866, 0.1353, 0.09165, 0.9733, -0.2295, -0.004877, 0.9998, -0.01753, -0.0009652, 0.8916, -0.4529, 0.003305, 0.9818, -0.1853, 0.04211, 0.7438, -0.6684, 0.001627, 0.8916, -0.4529, 0.003305, 0.7438, -0.6684, 0.001627, 0.8029, -0.5961, -0.001153, 0.8916, -0.4529, 0.003305, 0.8916, -0.4529, 0.003305, 0.8029, -0.5961, -0.001153, 0.9733, -0.2295, -0.004877, 0.4341, -0.893, 0.1185, 0.09316, -0.9941, 0.05633, 0.235, -0.972, 0.004866, 0.4341, -0.893, 0.1185, 0.01377, 0.02365, 0.9996, 0.09316, -0.9941, 0.05633, 0.01377, 0.02365, 0.9996, -0.8902, -0.3119, 0.3321, 0.09316, -0.9941, 0.05633, 0.4341, -0.893, 0.1185, 0.7438, -0.6684, 0.001627, 0.3705, -0.2988, 0.8795, 0.4341, -0.893, 0.1185, 0.6503, -0.7596, 0.0005048, 0.7438, -0.6684, 0.001627, 0.4341, -0.893, 0.1185, 0.235, -0.972, 0.004866, 0.2351, -0.972, 0.00147, 0.4495, -0.8012, -0.3951, 0.6503, -0.7596, 0.0005048, 0.4341, -0.893, 0.1185, 0.4341, -0.893, 0.1185, 0.2897, -0.9571, -0.000697, 0.4495, -0.8012, -0.3951, 0.4341, -0.893, 0.1185, 0.2351, -0.972, 0.00147, 0.2897, -0.9571, -0.000697, 0.6318, -0.5314, -0.5643, 0.4495, -0.8012, -0.3951, 0.1208, -0.003599, -0.9927, 0.6318, -0.5314, -0.5643, 0.8029, -0.5961, -0.001153, 0.4495, -0.8012, -0.3951, 0.1208, -0.003599, -0.9927, 0.8029, -0.5961, -0.001153, 0.6318, -0.5314, -0.5643, -0.8387, -0.5446, -0.002141, -0.8615, -0.5078, 0.000915, -0.9227, -0.3855, -0.000724, -0.9263, -0.1823, -0.3298, -0.8387, -0.5446, -0.002141, -0.9227, -0.3855, -0.000724, -0.8387, -0.5446, -0.002141, -0.9263, -0.1823, -0.3298, -0.6233, -0.782, -0.006703, -0.5508, -0.8346, 0.01164, -0.6233, -0.782, -0.006703, -0.4723, -0.8814, 0.01098, -0.4723, -0.8814, 0.01098, -0.6233, -0.782, -0.006703, -0.3887, -0.9213, -0.0128, -0.4723, -0.8814, 0.01098, -0.8902, -0.3119, 0.3321, -0.5508, -0.8346, 0.01164, -0.4723, -0.8814, 0.01098, -0.3261, -0.9451, 0.01986, -0.8902, -0.3119, 0.3321, -0.3887, -0.9213, -0.0128, -0.3261, -0.9451, 0.01986, -0.4723, -0.8814, 0.01098, -0.2264, -0.973, -0.04402, -0.3887, -0.9213, -0.0128, -0.9263, -0.1823, -0.3298, -0.2264, -0.973, -0.04402, -0.9263, -0.1823, -0.3298, 0.03039, -0.9953, -0.09239, -0.2264, -0.973, -0.04402, -0.1881, -0.9821, -0.0006763, -0.3887, -0.9213, -0.0128, -0.2264, -0.973, -0.04402, 0.03039, -0.9953, -0.09239, -0.1881, -0.9821, -0.0006763, -0.9648, 0.263, -0.003274, -0.9078, 0.4194, 0.008963, -0.8773, 0.4797, -0.01506, -0.9078, 0.4194, 0.008963, -0.7984, 0.6021, 0.008738, -0.8773, 0.4797, -0.01506, -0.9078, 0.4194, 0.008963, -0.9648, 0.263, -0.003274, -0.9999, -0.01726, -0.0001722, -0.9804, 0.08179, 0.179, -0.9078, 0.4194, 0.008963, -0.9999, -0.01726, -0.0001722, -0.9078, 0.4194, 0.008963, -0.8902, -0.3119, 0.3321, -0.7984, 0.6021, 0.008738, -0.8902, -0.3119, 0.3321, -0.9078, 0.4194, 0.008963, -0.9804, 0.08179, 0.179, -0.9648, 0.263, -0.003274, -0.8773, 0.4797, -0.01506, -0.996, 0.08869, -0.007524, -0.9648, 0.263, -0.003274, -0.996, 0.08869, -0.007524, -0.9999, -0.01726, -0.0001722, -0.7984, 0.6021, 0.008738, -0.6924, 0.7215, -0.0008339, -0.8773, 0.4797, -0.01506, -0.6924, 0.7215, -0.0008339, -0.7984, 0.6021, 0.008738, -0.6871, 0.726, 0.02734, -0.3596, 0.9312, 0.05987, -0.6924, 0.7215, -0.0008339, -0.6871, 0.726, 0.02734, -0.8773, 0.4797, -0.01506, -0.6924, 0.7215, -0.0008339, -0.1065, 0.08809, -0.9904, 0.3674, 0.9298, 0.02343, 0.5682, 0.8229, 0.003626, 0.2293, 0.9733, 0.0029, 0.5682, 0.8229, 0.003626, 0.365, 0.931, -0.00194, 0.2293, 0.9733, 0.0029, 0.365, 0.931, -0.00194, 0.5682, 0.8229, 0.003626, 0.6834, 0.73, -0.00207, 0.3674, 0.9298, 0.02343, 0.2293, 0.9733, 0.0029, -0.05623, 0.9984, 0.004773, 0.3304, 0.9431, -0.037, 0.365, 0.931, -0.00194, 0.5321, 0.8456, -0.04212, 0.5321, 0.8456, -0.04212, 0.365, 0.931, -0.00194, 0.6834, 0.73, -0.00207, 0.365, 0.931, -0.00194, 0.3304, 0.9431, -0.037, 0.1264, 0.992, -0.002965, 0.2293, 0.9733, 0.0029, 0.365, 0.931, -0.00194, 0.1264, 0.992, -0.002965, 0.858, 0.5137, -0.003526, 0.5321, 0.8456, -0.04212, 0.6834, 0.73, -0.00207, 0.4495, -0.8012, -0.3951, 0.2897, -0.9571, -0.000697, 0.03039, -0.9953, -0.09239, -0.9263, -0.1823, -0.3298, 0.4495, -0.8012, -0.3951, 0.03039, -0.9953, -0.09239, 0.672, -0.7405, -0.0001058, 0.6503, -0.7596, 0.0005048, 0.4495, -0.8012, -0.3951, 0.4495, -0.8012, -0.3951, 0.8029, -0.5961, -0.001153, 0.672, -0.7405, -0.0001058, 0.2351, -0.972, 0.00147, 0.09316, -0.9941, 0.05633, 0.2897, -0.9571, -0.000697, 0.09316, -0.9941, 0.05633, 0.03039, -0.9953, -0.09239, 0.2897, -0.9571, -0.000697, 0.2351, -0.972, 0.00147, 0.235, -0.972, 0.004866, 0.09316, -0.9941, 0.05633, 0.9733, -0.2295, -0.004877, 0.8029, -0.5961, -0.001153, 0.1208, -0.003599, -0.9927, 0.1208, -0.003599, -0.9927, 0.9904, 0.138, -0.01053, 0.9733, -0.2295, -0.004877, 0.9904, 0.138, -0.01053, 0.9998, -0.01753, -0.0009652, 0.9733, -0.2295, -0.004877, -0.8615, -0.5078, 0.000915, -0.8902, -0.3119, 0.3321, -0.9227, -0.3855, -0.000724, -0.1881, -0.9821, -0.0006763, -0.3261, -0.9451, 0.01986, -0.3887, -0.9213, -0.0128, -0.9263, -0.1823, -0.3298, -0.3887, -0.9213, -0.0128, -0.6233, -0.782, -0.006703, -0.9263, -0.1823, -0.3298, -0.8773, 0.4797, -0.01506, -0.1065, 0.08809, -0.9904, -0.8773, 0.4797, -0.01506, -0.9263, -0.1823, -0.3298, -0.996, 0.08869, -0.007524, -0.9263, -0.1823, -0.3298, -0.9227, -0.3855, -0.000724, -0.9999, -0.01726, -0.0001722, -0.996, 0.08869, -0.007524, -0.9263, -0.1823, -0.3298, -0.9999, -0.01726, -0.0001722, -0.8902, -0.3119, 0.3321, -0.3261, -0.9451, 0.01986, 0.09316, -0.9941, 0.05633, 0.09316, -0.9941, 0.05633, -0.3261, -0.9451, 0.01986, -0.1881, -0.9821, -0.0006763, -0.1881, -0.9821, -0.0006763, 0.03039, -0.9953, -0.09239, 0.09316, -0.9941, 0.05633, -0.8902, -0.3119, 0.3321, -0.6871, 0.726, 0.02734, -0.7984, 0.6021, 0.008738, -0.3596, 0.9312, 0.05987, -0.6871, 0.726, 0.02734, -0.8902, -0.3119, 0.3321, 0.2293, 0.9733, 0.0029, 0.1264, 0.992, -0.002965, 0.01173, 0.9999, 0.001577, -0.05623, 0.9984, 0.004773, 0.2293, 0.9733, 0.0029, 0.01173, 0.9999, 0.001577, 0.672, -0.7405, -0.0001058, 0.8029, -0.5961, -0.001153, 0.7438, -0.6684, 0.001627, 0.7438, -0.6684, 0.001627, 0.6503, -0.7596, 0.0005048, 0.672, -0.7405, -0.0001058, -0.9227, -0.3855, -0.000724, -0.8902, -0.3119, 0.3321, -0.9999, -0.01726, -0.0001722, -0.8902, -0.3119, 0.3321, -0.9804, 0.08179, 0.179, -0.9999, -0.01726, -0.0001722])] * 3)])
arm_tree_pine_singlelog_qc_skeleton = bpy.data.armatures.new('tree_pine_singlelog.qc_skeleton')  # bones are not reproduced

# ---- objects
ob_tree_pine_singlelog_qc_skeleton = bpy.data.objects.new('tree_pine_singlelog.qc_skeleton', arm_tree_pine_singlelog_qc_skeleton)
ob_tree_pine_singlelog_reference = bpy.data.objects.new('tree_pine_singlelog_reference', me_tree_pine_singlelog_reference)
ob_tree_pine_singlelog_physics = bpy.data.objects.new('tree_pine_singlelog_physics', me_tree_pine_singlelog_physics)

# ---- transforms, parenting, visibility, modifiers, constraints
ob_tree_pine_singlelog_qc_skeleton.location = (0.0, 0.0, 0.0)
ob_tree_pine_singlelog_qc_skeleton.show_in_front = True
ob_tree_pine_singlelog_qc_skeleton.lineart.crease_threshold = 0.0
ob_tree_pine_singlelog_reference.parent = ob_tree_pine_singlelog_qc_skeleton
ob_tree_pine_singlelog_reference.location = (0.0, 0.0, 0.0)
ob_tree_pine_singlelog_reference.lineart.crease_threshold = 0.0
_vg = ob_tree_pine_singlelog_reference.vertex_groups.new(name='static_prop')
_vg.add([0, 1, 2, 3, 4, 5, 6, 7, 8, 9, 10, 11, 12, 13, 14, 15, 16, 17, 18, 19, 20, 21, 22, 23, 24, 25, 26, 27, 28, 29, 30, 31, 32, 33, 34, 35, 36, 37, 38, 39, 40, 41, 42, 43, 44, 45, 46, 47, 48, 49, 50, 51, 52, 53, 54, 55, 56, 57, 58, 59, 60, 61, 62, 63, 64, 65, 66, 67, 68, 69, 70, 71, 72, 73, 74, 75, 76, 77, 78, 79, 80, 81, 82, 83, 84, 85, 86, 87, 88, 89, 90, 91, 92, 93, 94, 95, 96, 97, 98, 99, 100, 101, 102, 103, 104, 105, 106, 107, 108, 109, 110, 111, 112, 113, 114, 115, 116, 117, 118, 119, 120, 121, 122, 123, 124, 125, 126, 127, 128, 129, 130, 131, 132, 133, 134, 135, 136, 137, 138, 139, 140, 141, 142, 143, 144, 145, 146, 147, 148, 149, 150, 151, 152, 153, 154, 155, 156, 157, 158, 159, 160, 161, 162, 163, 164, 165, 166, 167, 168, 169, 170, 171, 172, 173, 174, 175, 176, 177, 178, 179, 180, 181, 182, 183, 184, 185, 186, 187, 188, 189, 190, 191, 192, 193, 194, 195, 196, 197, 198, 199, 200, 201, 202, 203, 204, 205, 206, 207, 208, 209, 210, 211, 212, 213, 214], 1.0, 'REPLACE')
_m = ob_tree_pine_singlelog_reference.modifiers.new('Armature', 'ARMATURE')
_m.object = ob_tree_pine_singlelog_qc_skeleton
ob_tree_pine_singlelog_physics.parent = ob_tree_pine_singlelog_qc_skeleton
ob_tree_pine_singlelog_physics.location = (0.0, 0.0, 0.0)
ob_tree_pine_singlelog_physics.display_type = 'SOLID'
ob_tree_pine_singlelog_physics.show_wire = True
ob_tree_pine_singlelog_physics.lineart.crease_threshold = 0.0
_vg = ob_tree_pine_singlelog_physics.vertex_groups.new(name='static_prop')
_vg.add([0, 1, 2, 3, 4, 5, 6, 7, 8, 9, 10, 11, 12, 13, 14, 15, 16, 17, 18, 19, 20, 21, 22, 23, 24, 25, 26, 27, 28, 29, 30, 31, 32, 33, 34, 35, 36, 37, 38, 39, 40, 41, 42, 43, 44, 45, 46, 47, 48, 49, 50, 51, 52, 53, 54, 55, 56, 57, 58, 59, 60, 61, 62, 63, 64, 65, 66, 67, 68, 69, 70], 1.0, 'REPLACE')
_m = ob_tree_pine_singlelog_physics.modifiers.new('Armature', 'ARMATURE')
_m.object = ob_tree_pine_singlelog_qc_skeleton

# ---- collection membership
scene.collection.objects.link(ob_tree_pine_singlelog_qc_skeleton)
scene.collection.objects.link(ob_tree_pine_singlelog_reference)
scene.collection.objects.link(ob_tree_pine_singlelog_physics)
col_tree_pine_singlelog.objects.link(ob_tree_pine_singlelog_qc_skeleton)
col_tree_pine_singlelog.objects.link(ob_tree_pine_singlelog_reference)
col_tree_pine_singlelog.objects.link(ob_tree_pine_singlelog_physics)

# ---- scene / render settings (as saved in the file)
scene.frame_start = 1; scene.frame_end = 250; scene.frame_set(0)
scene.render.engine = 'BLENDER_EEVEE_NEXT'
scene.cycles.use_denoising = False
scene.cycles.samples = 128
scene.cycles.sampling_pattern = 'TABULATED_SOBOL'
scene.cycles.use_adaptive_sampling = False
scene.cycles.use_light_tree = False
scene.view_settings.view_transform = 'Filmic'
bpy.context.view_layer.update()

# ---- added for rendering (the .blend has no active camera and no usable light): camera, sun + grey world if the file has none
cam_auto = bpy.data.cameras.new('AutoCamera')
cam_auto.lens = 50.0
cam_auto.sensor_width = 36.0
cam_auto.clip_end = 6292.06
ob_auto_camera = bpy.data.objects.new('AutoCamera', cam_auto)
scene.collection.objects.link(ob_auto_camera)
ob_auto_camera.location = (360.157, -430.233, 287.179)
ob_auto_camera.rotation_euler = (1.09748, -7.21219e-08, 0.694738)
scene.camera = ob_auto_camera
light_auto_sun = bpy.data.lights.new('AutoSun', 'SUN')
light_auto_sun.energy = 3.0
light_auto_sun.angle = 0.0523599
ob_auto_sun = bpy.data.objects.new('AutoSun', light_auto_sun)
scene.collection.objects.link(ob_auto_sun)
ob_auto_sun.rotation_euler = (0.872665, 0.174533, 0.523599)
if scene.world is None:
    world_auto = bpy.data.worlds.new('AutoWorld')
    world_auto.color = (0.3, 0.3, 0.3)
    scene.world = world_auto
bpy.context.view_layer.update()
